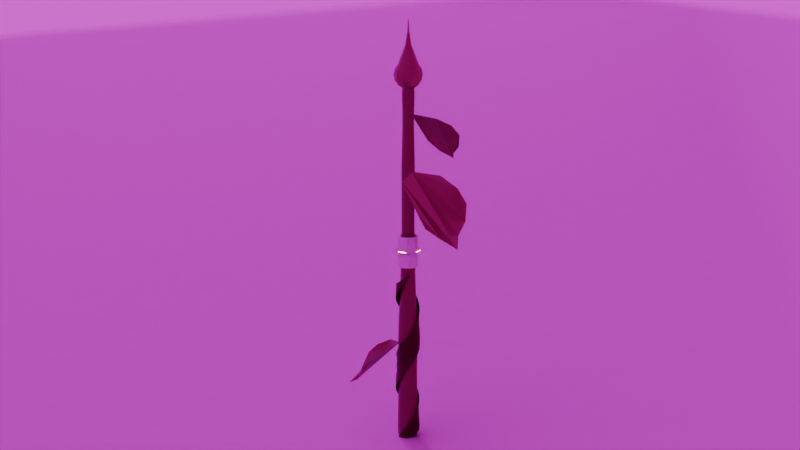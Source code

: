 # Source: roslin.blend  (saved by Blender 5.1.30; exported with 4.5.12 LTS)
import bpy
from mathutils import Matrix  # noqa: F401  (used for matrix-valued properties, if any)

bpy.ops.wm.read_factory_settings(use_empty=True)
scene = bpy.context.scene
scene.name = 'Scene'

# ---- collections
col_collection = bpy.data.collections.new('Collection'); scene.collection.children.link(col_collection)
col_roslina_hero = bpy.data.collections.new('Roslina_Hero'); scene.collection.children.link(col_roslina_hero)

# ---- images (referenced by path relative to the original .blend; pixels are not part of the script)
import os
ASSET_DIR = os.environ.get("B2B_ASSET_DIR", "")  # directory of the original .blend (textures are referenced by path, not embedded)
HERE = os.path.dirname(os.path.abspath(__file__))  # packed textures are extracted next to this script under _unpacked/

def load_image(name, relpath, width, height, colorspace="sRGB"):
    """Load a texture the original file referenced (path relative to the .blend, or extracted next to this script)."""
    p = next((c for c in (os.path.join(HERE, relpath), os.path.join(ASSET_DIR, relpath)) if relpath and os.path.exists(c)), "")
    if p:
        img = bpy.data.images.load(p, check_existing=True)
        img.name = name
    else:  # same state as the original file: an image datablock whose file is absent (Cycles renders it pink)
        img = bpy.data.images.new(name, width, height)
        img.source = "FILE"
        img.filepath = "//" + (relpath or name)
    img.colorspace_settings.name = colorspace
    return img
img_gravelly_sand_disp_png = load_image('gravelly_sand_disp.png', 'textures/gravelly_sand_disp_1k.png', 1024, 1024, 'Non-Color')
img_gravelly_sand_diff_png = load_image('gravelly_sand_diff.png', 'textures/gravelly_sand_diff_1k.jpg', 1024, 1024, 'sRGB')
img_gravelly_sand_rough_png = load_image('gravelly_sand_rough.png', 'textures/gravelly_sand_rough_1k.exr', 1024, 1024, 'Non-Color')
img_gravelly_sand_nor_gl_png = load_image('gravelly_sand_nor_gl.png', 'textures/gravelly_sand_nor_gl_1k.exr', 1024, 1024, 'Non-Color')
img_moss_wood_nor_4k_png = load_image('moss_wood_nor_4k.png', 'textures/moss_wood_nor_gl_1k.exr', 1024, 1024, 'Non-Color')
img_moss_wood_disp_4k_png = load_image('moss_wood_Disp_4k.png', 'textures/moss_wood_disp_1k.png', 1024, 1024, 'Non-Color')
img_moss_wood_rough_4k_png = load_image('moss_wood_rough_4k.png', 'textures/moss_wood_rough_1k.jpg', 1024, 1024, 'Non-Color')
img_concrete_moss_disp_png = load_image('concrete_moss_disp.png', 'textures/concrete_moss_disp_1k.png', 1024, 1024, 'Non-Color')
img_concrete_moss_rough_png = load_image('concrete_moss_rough.png', 'textures/concrete_moss_rough_1k.exr', 1024, 1024, 'Non-Color')
img_concrete_moss_nor_gl_png = load_image('concrete_moss_nor_gl.png', 'textures/concrete_moss_nor_gl_1k.exr', 1024, 1024, 'Non-Color')
img_rusty_metal_sheet_disp_png = load_image('rusty_metal_sheet_disp.png', 'textures/rusty_metal_sheet_disp_1k.png', 1024, 1024, 'Non-Color')
img_rusty_metal_sheet_diff_png = load_image('rusty_metal_sheet_diff.png', 'textures/rusty_metal_sheet_diff_1k.jpg', 1024, 1024, 'sRGB')
img_rusty_metal_sheet_rough_png = load_image('rusty_metal_sheet_rough.png', 'textures/rusty_metal_sheet_rough_1k.exr', 1024, 1024, 'Non-Color')
img_rusty_metal_sheet_nor_gl_png = load_image('rusty_metal_sheet_nor_gl.png', 'textures/rusty_metal_sheet_nor_gl_1k.exr', 1024, 1024, 'Non-Color')
img_ludwikowice_farmland_1k_hdr = load_image('ludwikowice_farmland_1k.hdr', 'sky/ludwikowice_farmland_1k.hdr', 1024, 1024, 'Linear Rec.709')

# ---- materials (node trees are filled in below, after node groups)
mat_material = bpy.data.materials.new('Material')
mat_ziemia = bpy.data.materials.new('Ziemia')
mat_roslin = bpy.data.materials.new('Roslin')
mat_roslin_lisc = bpy.data.materials.new('Roslin Lisc')
mat_metal = bpy.data.materials.new('Metal')

# ---- material node trees
mat_material.use_nodes = True; mat_material.node_tree.nodes.clear()
_N = mat_material.node_tree.nodes; _L = mat_material.node_tree.links
n0 = _N.new('ShaderNodeOutputMaterial'); n0.name = 'Material Output'; n0.location = (200, 100)
n1 = _N.new('ShaderNodeEmission'); n1.name = 'Emission'; n1.location = (-200, 100)
n1.inputs[0].default_value = (1.0, 0.542, 0.153, 1.0)
n1.inputs[1].default_value = 18.9
_L.new(n1.outputs[0], n0.inputs[0])
n0.is_active_output = True
mat_ziemia.use_nodes = True; mat_ziemia.node_tree.nodes.clear()
_N = mat_ziemia.node_tree.nodes; _L = mat_ziemia.node_tree.links
n0 = _N.new('NodeFrame'); n0.name = 'Frame'; n0.location = (-1264, 602)
n0.label = 'Mapping'
n0.width = 400
n1 = _N.new('NodeFrame'); n1.name = 'Frame.001'; n1.location = (-619, 802)
n1.label = 'Textures'
n1.width = 355
n2 = _N.new('ShaderNodeOutputMaterial'); n2.name = 'Material Output'; n2.location = (393, 282)
n3 = _N.new('ShaderNodeBsdfPrincipled'); n3.name = 'Principled BSDF'; n3.location = (16, 566)
n3.distribution = 'GGX'
n3.subsurface_method = 'BURLEY'
n3.inputs[3].default_value = 1.45
n3.inputs[27].default_value = (0.0, 0.0, 0.0, 1.0)
n3.inputs[28].default_value = 1.0
n4 = _N.new('ShaderNodeNormalMap'); n4.name = 'Normal Map'; n4.location = (-234, 206)
n5 = _N.new('ShaderNodeMapping'); n5.name = 'Mapping'; n5.location = (230, -36)
n5.inputs[3].default_value = (3.0, 3.0, 3.0)
n6 = _N.new('ShaderNodeTexCoord'); n6.name = 'Texture Coordinate'; n6.location = (30, -36)
n7 = _N.new('ShaderNodeTexImage'); n7.name = 'Image Texture'; n7.location = (85, -876)
n7.label = 'Displacement'
n7.image = img_gravelly_sand_disp_png
n8 = _N.new('ShaderNodeTexImage'); n8.name = 'Image Texture.001'; n8.location = (85, -36)
n8.label = 'Base Color'
n8.image = img_gravelly_sand_diff_png
n9 = _N.new('ShaderNodeTexImage'); n9.name = 'Image Texture.002'; n9.location = (85, -316)
n9.label = 'Roughness'
n9.image = img_gravelly_sand_rough_png
n10 = _N.new('ShaderNodeTexImage'); n10.name = 'Image Texture.003'; n10.location = (85, -596)
n10.label = 'Normal'
n10.image = img_gravelly_sand_nor_gl_png
n11 = _N.new('NodeReroute'); n11.name = 'Reroute'; n11.location = (35, -618)
n11.width = 10
n11.socket_idname = 'NodeSocketVector'
n12 = _N.new('ShaderNodeDisplacement'); n12.name = 'Displacement'; n12.location = (59, -65)
n12.inputs[2].default_value = 0.08
n5.parent = n0
n6.parent = n0
n7.parent = n1
n8.parent = n1
n9.parent = n1
n10.parent = n1
n11.parent = n1
_L.new(n3.outputs[0], n2.inputs[0])
_L.new(n8.outputs[0], n3.inputs[0])
_L.new(n9.outputs[0], n3.inputs[2])
_L.new(n10.outputs[0], n4.inputs[1])
_L.new(n4.outputs[0], n3.inputs[5])
_L.new(n11.outputs[0], n8.inputs[0])
_L.new(n11.outputs[0], n9.inputs[0])
_L.new(n11.outputs[0], n10.inputs[0])
_L.new(n11.outputs[0], n7.inputs[0])
_L.new(n5.outputs[0], n11.inputs[0])
_L.new(n6.outputs[2], n5.inputs[0])
_L.new(n7.outputs[0], n12.inputs[0])
_L.new(n12.outputs[0], n2.inputs[2])
n2.is_active_output = True
mat_roslin.use_nodes = True; mat_roslin.node_tree.nodes.clear()
_N = mat_roslin.node_tree.nodes; _L = mat_roslin.node_tree.links
n0 = _N.new('NodeFrame'); n0.name = 'Frame.001'; n0.location = (-887, 96)
n0.label = 'Tiling'
n0.width = 530
n1 = _N.new('NodeFrame'); n1.name = 'Textures'; n1.location = (-83, -107)
n1.label = 'Textures'
n1.width = 535
n2 = _N.new('ShaderNodeOutputMaterial'); n2.name = 'Material Output'; n2.location = (1308, -19)
n3 = _N.new('ShaderNodeDisplacement'); n3.name = 'Displacement'; n3.location = (768, -606)
n3.inputs[1].default_value = 0.8
n3.inputs[2].default_value = 0.02
n4 = _N.new('ShaderNodeTexCoord'); n4.name = 'Texture Coordinate'; n4.location = (30, -44)
n5 = _N.new('ShaderNodeMapping'); n5.name = 'Mapping'; n5.location = (260, -36)
n5.width = 240
n5.inputs[2].default_value = (0.0, 0.0, -0.7854)
n5.inputs[3].default_value = (2.0, 2.0, 2.0)
n6 = _N.new('ShaderNodeBsdfPrincipled'); n6.name = 'Principled BSDF'; n6.location = (690, 291)
n6.distribution = 'GGX'
n6.subsurface_method = 'BURLEY'
n6.inputs[1].default_value = 0.16
n6.inputs[3].default_value = 1.45
n6.inputs[27].default_value = (0.0, 0.0, 0.0, 1.0)
n6.inputs[28].default_value = 1.0
n7 = _N.new('ShaderNodeNormalMap'); n7.name = 'Normal Map'; n7.location = (364, -198)
n7.width = 141
n8 = _N.new('ShaderNodeTexImage'); n8.name = 'Image Texture.003'; n8.location = (30, -300)
n8.width = 294
n8.image = img_moss_wood_nor_4k_png
n9 = _N.new('ShaderNodeTexImage'); n9.name = 'Image Texture.006'; n9.location = (37, -600)
n9.width = 303
n9.image = img_moss_wood_disp_4k_png
n10 = _N.new('ShaderNodeTexImage'); n10.name = 'Image Texture.002'; n10.location = (30, -36)
n10.width = 278
n10.image = img_moss_wood_rough_4k_png
n11 = _N.new('ShaderNodeRGB'); n11.name = 'Color'; n11.location = (-44, 354)
n11.outputs[0].default_value = (0.3151, 0.4934, 0.0931, 1.0)
n4.parent = n0
n5.parent = n0
n7.parent = n1
n8.parent = n1
n9.parent = n1
n10.parent = n1
_L.new(n6.outputs[0], n2.inputs[0])
_L.new(n8.outputs[0], n7.inputs[1])
_L.new(n3.outputs[0], n2.inputs[2])
_L.new(n5.outputs[0], n10.inputs[0])
_L.new(n5.outputs[0], n8.inputs[0])
_L.new(n9.outputs[0], n3.inputs[0])
_L.new(n5.outputs[0], n9.inputs[0])
_L.new(n4.outputs[2], n5.inputs[0])
_L.new(n7.outputs[0], n6.inputs[5])
_L.new(n10.outputs[0], n6.inputs[2])
_L.new(n11.outputs[0], n6.inputs[0])
n2.is_active_output = True
mat_roslin_lisc.use_nodes = True; mat_roslin_lisc.node_tree.nodes.clear()
_N = mat_roslin_lisc.node_tree.nodes; _L = mat_roslin_lisc.node_tree.links
n0 = _N.new('ShaderNodeOutputMaterial'); n0.name = 'Material Output'; n0.location = (887, -213)
n1 = _N.new('ShaderNodeBsdfPrincipled'); n1.name = 'Principled BSDF'; n1.location = (509, 72)
n1.distribution = 'GGX'
n1.subsurface_method = 'BURLEY'
n1.inputs[1].default_value = 0.778
n1.inputs[3].default_value = 1.05
n1.inputs[27].default_value = (0.0, 0.0, 0.0, 1.0)
n1.inputs[28].default_value = 1.0
n2 = _N.new('ShaderNodeTexImage'); n2.name = 'Image Texture'; n2.location = (85, -316)
n2.label = 'Displacement'
n2.image = img_concrete_moss_disp_png
n3 = _N.new('ShaderNodeDisplacement'); n3.name = 'Displacement'; n3.location = (609, -628)
n4 = _N.new('ShaderNodeTexImage'); n4.name = 'Image Texture.002'; n4.location = (85, -36)
n4.label = 'Roughness'
n4.image = img_concrete_moss_rough_png
n5 = _N.new('ShaderNodeTexImage'); n5.name = 'Image Texture.003'; n5.location = (85, -596)
n5.label = 'Normal'
n5.image = img_concrete_moss_nor_gl_png
n6 = _N.new('ShaderNodeNormalMap'); n6.name = 'Normal Map'; n6.location = (259, -568)
n6.inputs[0].default_value = 1.7
n7 = _N.new('ShaderNodeMapping'); n7.name = 'Mapping'; n7.location = (230, -36)
n8 = _N.new('NodeReroute'); n8.name = 'Reroute'; n8.location = (35, -338)
n8.width = 10
n8.socket_idname = 'NodeSocketVector'
n9 = _N.new('ShaderNodeTexCoord'); n9.name = 'Texture Coordinate'; n9.location = (30, -36)
n10 = _N.new('NodeFrame'); n10.name = 'Frame'; n10.location = (-771, 108)
n10.label = 'Mapping'
n10.width = 400
n11 = _N.new('NodeFrame'); n11.name = 'Frame.001'; n11.location = (-126, 28)
n11.label = 'Textures'
n11.width = 355
n12 = _N.new('ShaderNodeRGB'); n12.name = 'Color'; n12.location = (-41, 272)
n12.outputs[0].default_value = (0.1383, 0.233, 0.03816, 1.0)
n2.parent = n11
n4.parent = n11
n5.parent = n11
n7.parent = n10
n8.parent = n11
n9.parent = n10
_L.new(n1.outputs[0], n0.inputs[0])
_L.new(n2.outputs[0], n3.inputs[0])
_L.new(n3.outputs[0], n0.inputs[2])
_L.new(n4.outputs[0], n1.inputs[2])
_L.new(n5.outputs[0], n6.inputs[1])
_L.new(n6.outputs[0], n1.inputs[5])
_L.new(n8.outputs[0], n4.inputs[0])
_L.new(n8.outputs[0], n2.inputs[0])
_L.new(n8.outputs[0], n5.inputs[0])
_L.new(n7.outputs[0], n8.inputs[0])
_L.new(n9.outputs[2], n7.inputs[0])
_L.new(n12.outputs[0], n1.inputs[0])
n0.is_active_output = True
mat_metal.use_nodes = True; mat_metal.node_tree.nodes.clear()
_N = mat_metal.node_tree.nodes; _L = mat_metal.node_tree.links
n0 = _N.new('NodeFrame'); n0.name = 'Frame'; n0.location = (-1007, 496)
n0.label = 'Mapping'
n0.width = 400
n1 = _N.new('NodeFrame'); n1.name = 'Frame.001'; n1.location = (-362, 696)
n1.label = 'Textures'
n1.width = 355
n2 = _N.new('ShaderNodeBsdfPrincipled'); n2.name = 'Principled BSDF'; n2.location = (273, 460)
n2.distribution = 'GGX'
n2.subsurface_method = 'BURLEY'
n2.inputs[3].default_value = 1.45
n2.inputs[27].default_value = (0.0, 0.0, 0.0, 1.0)
n2.inputs[28].default_value = 1.0
n3 = _N.new('ShaderNodeTexImage'); n3.name = 'Image Texture'; n3.location = (85, -876)
n3.label = 'Displacement'
n3.image = img_rusty_metal_sheet_disp_png
n4 = _N.new('ShaderNodeTexImage'); n4.name = 'Image Texture.001'; n4.location = (85, -36)
n4.label = 'Base Color'
n4.image = img_rusty_metal_sheet_diff_png
n5 = _N.new('ShaderNodeTexImage'); n5.name = 'Image Texture.002'; n5.location = (85, -316)
n5.label = 'Roughness'
n5.image = img_rusty_metal_sheet_rough_png
n6 = _N.new('ShaderNodeTexImage'); n6.name = 'Image Texture.003'; n6.location = (85, -596)
n6.label = 'Normal'
n6.image = img_rusty_metal_sheet_nor_gl_png
n7 = _N.new('ShaderNodeNormalMap'); n7.name = 'Normal Map'; n7.location = (23, 100)
n8 = _N.new('ShaderNodeMapping'); n8.name = 'Mapping'; n8.location = (230, -36)
n9 = _N.new('NodeReroute'); n9.name = 'Reroute'; n9.location = (35, -610)
n9.width = 10
n9.socket_idname = 'NodeSocketVector'
n10 = _N.new('ShaderNodeTexCoord'); n10.name = 'Texture Coordinate'; n10.location = (30, -36)
n11 = _N.new('ShaderNodeDisplacement'); n11.name = 'Displacement'; n11.location = (264, -172)
n12 = _N.new('ShaderNodeOutputMaterial'); n12.name = 'Material Output'; n12.location = (629, -28)
n3.parent = n1
n4.parent = n1
n5.parent = n1
n6.parent = n1
n8.parent = n0
n9.parent = n1
n10.parent = n0
_L.new(n2.outputs[0], n12.inputs[0])
_L.new(n3.outputs[0], n11.inputs[0])
_L.new(n11.outputs[0], n12.inputs[2])
_L.new(n5.outputs[0], n2.inputs[2])
_L.new(n6.outputs[0], n7.inputs[1])
_L.new(n7.outputs[0], n2.inputs[5])
_L.new(n9.outputs[0], n4.inputs[0])
_L.new(n9.outputs[0], n5.inputs[0])
_L.new(n9.outputs[0], n6.inputs[0])
_L.new(n9.outputs[0], n3.inputs[0])
_L.new(n8.outputs[0], n9.inputs[0])
_L.new(n10.outputs[2], n8.inputs[0])
_L.new(n4.outputs[0], n2.inputs[0])
n12.is_active_output = True

# ---- world
world_world = bpy.data.worlds.new('World'); scene.world = world_world
world_world.use_nodes = True; world_world.node_tree.nodes.clear()
_N = world_world.node_tree.nodes; _L = world_world.node_tree.links
n0 = _N.new('ShaderNodeOutputWorld'); n0.name = 'World Output'; n0.location = (200, 100)
n1 = _N.new('ShaderNodeBackground'); n1.name = 'Background'; n1.location = (-200, 100)
n2 = _N.new('ShaderNodeTexEnvironment'); n2.name = 'Environment Texture'; n2.location = (-705, 53)
n2.image = img_ludwikowice_farmland_1k_hdr
_L.new(n1.outputs[0], n0.inputs[0])
_L.new(n2.outputs[0], n1.inputs[0])
n0.is_active_output = True
world_world.color = (0.05088, 0.05088, 0.05088)
world_world.sun_shadow_jitter_overblur = 0.0

# ---- cameras
cam_camera = bpy.data.cameras.new('Camera')
cam_camera.clip_end = 100.0
cam_camera.lens = 66.0
cam_camera.ortho_scale = 7.314
cam_camera.dof.use_dof = True
cam_camera.dof.aperture_fstop = 0.3

# ---- meshes
me_plane_003 = bpy.data.meshes.new('Plane.003')
me_plane_003.from_pydata([(-1.0, -1.0, 0.0), (1.0, -1.0, 0.0), (-1.0, 1.0, 0.0), (1.0, 1.0, 0.0)], [], [(0, 1, 3, 2)])
me_plane_003.polygons.foreach_set('material_index', [1])
_uv = me_plane_003.uv_layers.new(name='UVMap')
_uv.uv.foreach_set('vector', [0.0, 0.0, 1.0, 0.0, 1.0, 1.0, 0.0, 1.0])
me_plane_003.materials.append(mat_material)
me_plane_003.materials.append(mat_ziemia)
me_plane_003.update()
me_plane = bpy.data.meshes.new('Plane')
me_plane.from_pydata([(0.0003552, -0.1355, 0.1571), (0.0, 1.215, 0.1833), (0.3307, 0.06869, 0.2563), (0.4148, 0.3647, 0.3363), (0.4269, 0.6233, 0.325), (0.3463, 0.8272, 0.2182), (0.1502, 0.9977, 0.1582)], [], [(6, 5, 4, 3, 2, 0, 1)])
_uv = me_plane.uv_layers.new(name='UVMap')
_uv.uv.foreach_set('vector', [0.5644, 0.8362, 0.4126, 0.7112, 0.3333, 0.5595, 0.3387, 0.3687, 0.4132, 0.1515, 0.6667, 2.351e-08, 0.6667, 0.9941])
me_plane.materials.append(mat_roslin)
me_plane.update()
me_plane_001 = bpy.data.meshes.new('Plane.001')
me_plane_001.from_pydata([(0.0003552, -0.1355, 0.1571), (0.0, 1.215, 0.1833), (0.3307, 0.06869, 0.2563), (0.4148, 0.3647, 0.3363), (0.4269, 0.6233, 0.325), (0.3463, 0.8272, 0.2182), (0.1502, 0.9977, 0.1582)], [], [(6, 5, 4, 3, 2, 0, 1)])
_uv = me_plane_001.uv_layers.new(name='UVMap')
_uv.uv.foreach_set('vector', [0.8977, 0.8362, 0.746, 0.7112, 0.6667, 0.5595, 0.672, 0.3687, 0.7466, 0.1515, 1.0, 3.176e-08, 1.0, 0.9941])
me_plane_001.materials.append(mat_roslin)
me_plane_001.update()
me_plane_002 = bpy.data.meshes.new('Plane.002')
me_plane_002.from_pydata([(0.0003552, -0.1355, 0.1571), (0.0, 1.215, 0.1833), (0.3307, 0.06869, 0.2563), (0.4148, 0.3647, 0.3363), (0.4269, 0.6233, 0.325), (0.3463, 0.8272, 0.2182), (0.1502, 0.9977, 0.1582)], [], [(6, 5, 4, 3, 2, 0, 1)])
_uv = me_plane_002.uv_layers.new(name='UVMap')
_uv.uv.foreach_set('vector', [0.231, 0.8362, 0.0793, 0.7112, 7.244e-09, 0.5595, 0.005354, 0.3687, 0.0799, 0.1515, 0.3333, 2.541e-08, 0.3333, 0.9941])
me_plane_002.materials.append(mat_roslin)
me_plane_002.materials.append(mat_roslin_lisc)
me_plane_002.update()
me_cylinder = bpy.data.meshes.new('Cylinder')
me_cylinder.from_pydata([(0.0, 1.0, -1.0), (0.0, 1.0, 1.0), (0.5, 0.866, -1.0), (0.5, 0.866, 1.0), (0.866, 0.5, -1.0), (0.866, 0.5, 1.0), (1.0, 0.0, -1.0), (1.0, 0.0, 1.0), (0.866, -0.5, -1.0), (0.866, -0.5, 1.0), (0.5, -0.866, -1.0), (0.5, -0.866, 1.0), (0.0, -1.0, -1.0), (0.0, -1.0, 1.0), (-0.5, -0.866, -1.0), (-0.5, -0.866, 1.0), (-0.866, -0.5, -1.0), (-0.866, -0.5, 1.0), (-1.0, 0.0, -1.0), (-1.0, 0.0, 1.0), (-0.866, 0.5, -1.0), (-0.866, 0.5, 1.0), (-0.5, 0.866, -1.0), (-0.5, 0.866, 1.0), (0.45, 0.7794, 6.333), (0.0, 0.9, 6.333), (0.7794, 0.45, 6.333), (0.9, 0.0, 6.333), (0.7794, -0.45, 6.333), (0.45, -0.7794, 6.333), (0.0, -0.9, 6.333), (-0.45, -0.7794, 6.333), (-0.7794, -0.45, 6.333), (-0.9, 0.0, 6.333), (-0.7794, 0.45, 6.333), (-0.45, 0.7794, 6.333), (0.495, 0.8574, 10.33), (-1.656e-09, 0.99, 10.33), (0.8574, 0.495, 10.33), (0.99, -8.278e-10, 10.33), (0.8574, -0.495, 10.33), (0.495, -0.8574, 10.33), (-1.656e-09, -0.99, 10.33), (-0.495, -0.8574, 10.33), (-0.8574, -0.495, 10.33), (-0.99, -8.278e-10, 10.33), (-0.8574, 0.495, 10.33), (-0.495, 0.8574, 10.33), (0.396, 0.6859, 13.67), (-1.325e-09, 0.792, 13.67), (0.6859, 0.396, 13.67), (0.792, -6.623e-10, 13.67), (0.6859, -0.396, 13.67), (0.396, -0.6859, 13.67), (-1.325e-09, -0.792, 13.67), (-0.396, -0.6859, 13.67), (-0.6859, -0.396, 13.67), (-0.792, -6.623e-10, 13.67), (-0.6859, 0.396, 13.67), (-0.396, 0.6859, 13.67), (0.3029, 0.5247, 21.67), (-3.096e-10, 0.6059, 21.67), (0.5247, 0.3029, 21.67), (0.6059, -9.206e-10, 21.67), (0.5247, -0.3029, 21.67), (0.3029, -0.5247, 21.67), (-3.096e-10, -0.6059, 21.67), (-0.3029, -0.5247, 21.67), (-0.5247, -0.3029, 21.67), (-0.6059, -9.206e-10, 21.67), (-0.5247, 0.3029, 21.67), (-0.3029, 0.5247, 21.67), (0.3332, 0.5772, 25.67), (-3.406e-10, 0.6665, 25.67), (0.5772, 0.3332, 25.67), (0.6665, -1.427e-09, 25.67), (0.5772, -0.3332, 25.67), (0.3332, -0.5772, 25.67), (-3.406e-10, -0.6665, 25.67), (-0.3332, -0.5772, 25.67), (-0.5772, -0.3332, 25.67), (-0.6665, -1.427e-09, 25.67), (-0.5772, 0.3332, 25.67), (-0.3332, 0.5772, 25.67), (0.2666, 0.4617, 30.33), (-1.1e-09, 0.5332, 30.33), (0.4617, 0.2666, 30.33), (0.5332, -1.969e-09, 30.33), (0.4617, -0.2666, 30.33), (0.2666, -0.4617, 30.33), (-1.1e-09, -0.5332, 30.33), (-0.2666, -0.4617, 30.33), (-0.4617, -0.2666, 30.33), (-0.5332, -1.969e-09, 30.33), (-0.4617, 0.2666, 30.33), (-0.2666, 0.4617, 30.33), (0.3199, 0.5541, 34.33), (1.577e-09, 0.6398, 34.33), (0.5541, 0.3199, 34.33), (0.6398, -2.363e-09, 34.33), (0.5541, -0.3199, 34.33), (0.3199, -0.5541, 34.33), (1.577e-09, -0.6398, 34.33), (-0.3199, -0.5541, 34.33), (-0.5541, -0.3199, 34.33), (-0.6398, -2.363e-09, 34.33), (-0.5541, 0.3199, 34.33), (-0.3199, 0.5541, 34.33), (-0.5195, 0.2999, 28.0), (-0.2999, 0.5195, 28.0), (-7.204e-10, 0.5998, 28.0), (0.2999, 0.5195, 28.0), (-0.2999, -0.5195, 28.0), (-0.5195, -0.2999, 28.0), (0.5195, -0.2999, 28.0), (0.2999, -0.5195, 28.0), (0.5195, 0.2999, 28.0), (-0.5998, -1.698e-09, 28.0), (-7.204e-10, -0.5998, 28.0), (0.5998, -1.698e-09, 28.0), (-6.043e-10, 0.7326, 15.33), (0.3663, 0.6345, 15.33), (-0.3663, -0.6345, 15.33), (-0.6345, -0.3663, 15.33), (0.6345, -0.3663, 15.33), (0.3663, -0.6345, 15.33), (-0.3663, 0.6345, 15.33), (0.6345, 0.3663, 15.33), (-0.7326, -6.126e-10, 15.33), (-6.043e-10, -0.7326, 15.33), (0.7326, -6.126e-10, 15.33), (-0.6345, 0.3663, 15.33), (-0.475, 0.8227, 3.667), (0.0, 0.95, 3.667), (0.475, 0.8227, 3.667), (0.8227, 0.475, 3.667), (0.95, 0.0, 3.667), (-0.8227, 0.475, 3.667), (-0.95, 0.0, 3.667), (-0.8227, -0.475, 3.667), (-0.475, -0.8227, 3.667), (0.0, -0.95, 3.667), (0.475, -0.8227, 3.667), (0.8227, -0.475, 3.667), (0.2932, -0.5079, 32.33), (2.384e-10, -0.5865, 32.33), (0.5079, 0.2932, 32.33), (0.5865, -2.166e-09, 32.33), (-0.5865, -2.166e-09, 32.33), (-0.5079, 0.2932, 32.33), (-0.2932, -0.5079, 32.33), (0.5079, -0.2932, 32.33), (-0.2932, 0.5079, 32.33), (2.384e-10, 0.5865, 32.33), (0.2932, 0.5079, 32.33), (-0.5079, -0.2932, 32.33), (0.4198, 0.727, 16.68), (0.4931, 0.8541, 16.72), (0.3404, 0.5897, 17.25), (0.3651, 0.6324, 16.82), (2.286e-11, 0.6809, 17.25), (-1.863e-08, 0.7302, 16.82), (3.07e-09, 0.9862, 16.72), (7.841e-08, 0.8395, 16.68), (0.727, 0.4198, 16.68), (0.8541, 0.4931, 16.72), (0.5897, 0.3404, 17.25), (0.6324, 0.3651, 16.82), (0.8395, -7.841e-08, 16.68), (0.9862, -2.796e-09, 16.72), (0.6809, -5.693e-10, 17.25), (0.7302, 1.863e-08, 16.82), (0.727, -0.4198, 16.68), (0.8541, -0.4931, 16.72), (0.5897, -0.3404, 17.25), (0.6324, -0.3651, 16.82), (0.4198, -0.727, 16.68), (0.4931, -0.8541, 16.72), (0.3404, -0.5897, 17.25), (0.3651, -0.6324, 16.82), (-6.803e-08, -0.8395, 16.68), (3.07e-09, -0.9862, 16.72), (2.286e-11, -0.6809, 17.25), (1.863e-08, -0.7302, 16.82), (-0.4198, -0.727, 16.68), (-0.4931, -0.8541, 16.72), (-0.3404, -0.5897, 17.25), (-0.3651, -0.6324, 16.82), (-0.727, -0.4198, 16.68), (-0.8541, -0.4931, 16.72), (-0.5897, -0.3404, 17.25), (-0.6324, -0.3651, 16.82), (-0.8395, 7.161e-08, 16.68), (-0.9862, -2.796e-09, 16.72), (-0.6809, -5.693e-10, 17.25), (-0.7302, -1.863e-08, 16.82), (-0.727, 0.4198, 16.68), (-0.8541, 0.4931, 16.72), (-0.5897, 0.3404, 17.25), (-0.6324, 0.3651, 16.82), (-0.4198, 0.727, 16.68), (-0.4931, 0.8541, 16.72), (-0.3404, 0.5897, 17.25), (-0.3651, 0.6324, 16.82), (0.6364, -7.583e-10, 18.62), (0.6906, -8.941e-08, 19.52), (0.5981, -0.3453, 19.52), (0.5512, -0.3182, 18.62), (-0.5512, 0.3182, 18.62), (-0.5981, 0.3453, 19.52), (-0.3453, 0.5981, 19.52), (-0.3182, 0.5512, 18.62), (-1.165e-10, 0.6364, 18.62), (8.941e-08, 0.6906, 19.52), (0.3453, 0.5981, 19.52), (0.3182, 0.5512, 18.62), (-0.3182, -0.5512, 18.62), (-0.3453, -0.5981, 19.52), (-0.5981, -0.3453, 19.52), (-0.5512, -0.3182, 18.62), (0.3453, -0.5981, 19.52), (0.3182, -0.5512, 18.62), (0.5981, 0.3453, 19.52), (0.5512, 0.3182, 18.62), (-0.6906, 8.941e-08, 19.52), (-0.6364, -7.583e-10, 18.62), (-8.941e-08, -0.6906, 19.52), (-1.165e-10, -0.6364, 18.62), (0.9178, -5.804e-09, 19.63), (0.9447, -3.016e-09, 19.59), (0.9443, -3.143e-09, 19.62), (0.8181, -0.4723, 19.59), (0.7948, -0.4589, 19.63), (0.8178, -0.4722, 19.62), (-0.7948, 0.4589, 19.63), (-0.8181, 0.4723, 19.59), (-0.8178, 0.4722, 19.62), (-0.4723, 0.8181, 19.59), (-0.4589, 0.7948, 19.63), (-0.4722, 0.8178, 19.62), (5.641e-09, 0.9178, 19.63), (2.808e-09, 0.9447, 19.59), (2.91e-09, 0.9443, 19.62), (0.4723, 0.8181, 19.59), (0.4589, 0.7948, 19.63), (0.4722, 0.8178, 19.62), (-0.4589, -0.7948, 19.63), (-0.4723, -0.8181, 19.59), (-0.4722, -0.8178, 19.62), (-0.8181, -0.4723, 19.59), (-0.7948, -0.4589, 19.63), (-0.8178, -0.4722, 19.62), (0.4723, -0.8181, 19.59), (0.4589, -0.7948, 19.63), (0.4722, -0.8178, 19.62), (0.8181, 0.4723, 19.59), (0.7948, 0.4589, 19.63), (0.8178, 0.4722, 19.62), (-0.9447, -3.016e-09, 19.59), (-0.9178, 3.097e-10, 19.63), (-0.9443, -3.027e-09, 19.62), (2.808e-09, -0.9447, 19.59), (-4.73e-10, -0.9178, 19.63), (2.794e-09, -0.9443, 19.62), (0.8176, -2.215e-08, 19.64), (0.8498, -1.296e-08, 19.65), (0.8313, -1.49e-08, 19.65), (0.736, -0.4249, 19.65), (0.7081, -0.4088, 19.64), (0.7199, -0.4157, 19.65), (-0.7081, 0.4088, 19.64), (-0.736, 0.4249, 19.65), (-0.7199, 0.4157, 19.65), (-0.4249, 0.736, 19.65), (-0.4088, 0.7081, 19.64), (-0.4157, 0.7199, 19.65), (2.215e-08, 0.8176, 19.64), (1.292e-08, 0.8498, 19.65), (1.493e-08, 0.8313, 19.65), (0.4249, 0.736, 19.65), (0.4088, 0.7081, 19.64), (0.4157, 0.7199, 19.65), (-0.4088, -0.7081, 19.64), (-0.4249, -0.736, 19.65), (-0.4157, -0.7199, 19.65), (-0.7081, -0.4088, 19.64), (-0.736, -0.4249, 19.65), (-0.7199, -0.4157, 19.65), (0.4088, -0.7081, 19.64), (0.4249, -0.736, 19.65), (0.4157, -0.7199, 19.65), (0.736, 0.4249, 19.65), (0.7081, 0.4088, 19.64), (0.7199, 0.4157, 19.65), (-0.8498, 8.854e-09, 19.65), (-0.8176, 1.879e-08, 19.64), (-0.8313, 1.115e-08, 19.65), (-8.889e-09, -0.8498, 19.65), (-1.879e-08, -0.8176, 19.64), (-1.123e-08, -0.8313, 19.65), (0.4872, 0.8439, 16.69), (1.142e-08, 0.9745, 16.69), (0.8439, 0.4872, 16.69), (0.9745, -1.118e-08, 16.69), (0.8439, -0.4872, 16.69), (0.4872, -0.8439, 16.69), (-4.75e-09, -0.9745, 16.69), (-0.4872, -0.8439, 16.69), (-0.8439, -0.4872, 16.69), (-0.9745, 5.389e-09, 16.69), (-0.8439, 0.4872, 16.69), (-0.4872, 0.8439, 16.69), (0.9855, -2.799e-09, 16.75), (0.8535, 0.4928, 16.75), (0.8535, -0.4928, 16.75), (0.4928, -0.8535, 16.75), (-0.8535, 0.4928, 16.75), (-0.9855, -2.799e-09, 16.75), (-0.4928, 0.8535, 16.75), (3.066e-09, 0.9855, 16.75), (0.4928, 0.8535, 16.75), (-0.4928, -0.8535, 16.75), (3.066e-09, -0.9855, 16.75), (-0.8535, -0.4928, 16.75), (0.4298, 0.7444, 16.68), (6.59e-08, 0.8596, 16.68), (0.7444, 0.4298, 16.68), (0.8596, -6.601e-08, 16.68), (0.7444, -0.4298, 16.68), (0.4298, -0.7444, 16.68), (-5.659e-08, -0.8596, 16.68), (-0.4298, -0.7444, 16.68), (-0.7444, -0.4298, 16.68), (-0.8596, 5.946e-08, 16.68), (-0.7444, 0.4298, 16.68), (-0.4298, 0.7444, 16.68)], [], [(0, 1, 3, 2), (2, 3, 5, 4), (4, 5, 7, 6), (6, 7, 9, 8), (8, 9, 11, 10), (10, 11, 13, 12), (12, 13, 15, 14), (14, 15, 17, 16), (16, 17, 19, 18), (18, 19, 21, 20), (133, 132, 35, 25), (20, 21, 23, 22), (22, 23, 1, 0), (0, 2, 4, 6, 8, 10, 12, 14, 16, 18, 20, 22), (27, 26, 38, 39), (134, 133, 25, 24), (136, 135, 26, 27), (132, 137, 34, 35), (135, 134, 24, 26), (137, 138, 33, 34), (138, 139, 32, 33), (139, 140, 31, 32), (140, 141, 30, 31), (141, 142, 29, 30), (142, 143, 28, 29), (143, 136, 27, 28), (46, 45, 57, 58), (34, 33, 45, 46), (31, 30, 42, 43), (28, 27, 39, 40), (35, 34, 46, 47), (24, 25, 37, 36), (32, 31, 43, 44), (29, 28, 40, 41), (25, 35, 47, 37), (26, 24, 36, 38), (33, 32, 44, 45), (30, 29, 41, 42), (43, 42, 54, 55), (40, 39, 51, 52), (47, 46, 58, 59), (36, 37, 49, 48), (44, 43, 55, 56), (41, 40, 52, 53), (37, 47, 59, 49), (38, 36, 48, 50), (45, 44, 56, 57), (42, 41, 53, 54), (39, 38, 50, 51), (61, 71, 83, 73), (109, 108, 94, 95), (62, 60, 72, 74), (69, 68, 80, 81), (66, 65, 77, 78), (63, 62, 74, 75), (70, 69, 81, 82), (67, 66, 78, 79), (64, 63, 75, 76), (71, 70, 82, 83), (60, 61, 73, 72), (68, 67, 79, 80), (65, 64, 76, 77), (145, 144, 101, 102), (111, 110, 85, 84), (113, 112, 91, 92), (115, 114, 88, 89), (110, 109, 95, 85), (116, 111, 84, 86), (117, 113, 92, 93), (118, 115, 89, 90), (119, 116, 86, 87), (108, 117, 93, 94), (112, 118, 90, 91), (114, 119, 87, 88), (96, 97, 107, 106, 105, 104, 103, 102, 101, 100, 99, 98), (147, 146, 98, 99), (149, 148, 105, 106), (150, 145, 102, 103), (151, 147, 99, 100), (152, 149, 106, 107), (154, 153, 97, 96), (155, 150, 103, 104), (144, 151, 100, 101), (153, 152, 107, 97), (146, 154, 96, 98), (148, 155, 104, 105), (76, 75, 119, 114), (79, 78, 118, 112), (82, 81, 117, 108), (75, 74, 116, 119), (78, 77, 115, 118), (81, 80, 113, 117), (74, 72, 111, 116), (73, 83, 109, 110), (77, 76, 114, 115), (80, 79, 112, 113), (72, 73, 110, 111), (83, 82, 108, 109), (59, 58, 131, 126), (52, 51, 130, 124), (55, 54, 129, 122), (58, 57, 128, 131), (51, 50, 127, 130), (54, 53, 125, 129), (57, 56, 123, 128), (50, 48, 121, 127), (49, 59, 126, 120), (53, 52, 124, 125), (56, 55, 122, 123), (48, 49, 120, 121), (9, 7, 136, 143), (11, 9, 143, 142), (13, 11, 142, 141), (15, 13, 141, 140), (17, 15, 140, 139), (19, 17, 139, 138), (21, 19, 138, 137), (5, 3, 134, 135), (23, 21, 137, 132), (7, 5, 135, 136), (3, 1, 133, 134), (1, 23, 132, 133), (93, 92, 155, 148), (86, 84, 154, 146), (85, 95, 152, 153), (89, 88, 151, 144), (92, 91, 150, 155), (84, 85, 153, 154), (95, 94, 149, 152), (88, 87, 147, 151), (91, 90, 145, 150), (94, 93, 148, 149), (87, 86, 146, 147), (90, 89, 144, 145), (158, 160, 161, 159), (325, 324, 156, 163), (166, 158, 159, 167), (324, 326, 164, 156), (170, 166, 167, 171), (326, 327, 168, 164), (174, 170, 171, 175), (327, 328, 172, 168), (178, 174, 175, 179), (328, 329, 176, 172), (182, 178, 179, 183), (329, 330, 180, 176), (186, 182, 183, 187), (330, 331, 184, 180), (190, 186, 187, 191), (331, 332, 188, 184), (194, 190, 191, 195), (332, 333, 192, 188), (198, 194, 195, 199), (333, 334, 196, 192), (202, 198, 199, 203), (334, 335, 200, 196), (160, 202, 203, 161), (335, 325, 163, 200), (227, 216, 217, 226), (225, 208, 209, 224), (223, 204, 205, 222), (221, 227, 226, 220), (219, 225, 224, 218), (215, 223, 222, 214), (211, 212, 213, 210), (207, 221, 220, 206), (216, 219, 218, 217), (212, 215, 214, 213), (208, 211, 210, 209), (204, 207, 206, 205), (167, 159, 156, 164), (159, 161, 163, 156), (127, 121, 158, 166), (121, 120, 160, 158), (161, 203, 200, 163), (120, 126, 202, 160), (171, 167, 164, 168), (130, 127, 166, 170), (175, 171, 168, 172), (124, 130, 170, 174), (179, 175, 172, 176), (125, 124, 174, 178), (183, 179, 176, 180), (129, 125, 178, 182), (187, 183, 180, 184), (122, 129, 182, 186), (191, 187, 184, 188), (123, 122, 186, 190), (195, 191, 188, 192), (128, 123, 190, 194), (199, 195, 192, 196), (131, 128, 194, 198), (203, 199, 196, 200), (126, 131, 198, 202), (204, 223, 62, 63), (207, 204, 63, 64), (221, 207, 64, 65), (208, 225, 69, 70), (211, 208, 70, 71), (212, 211, 71, 61), (215, 212, 61, 60), (223, 215, 60, 62), (216, 227, 66, 67), (219, 216, 67, 68), (225, 219, 68, 69), (227, 221, 65, 66), (247, 261, 263, 248), (248, 263, 262, 246), (235, 258, 260, 236), (236, 260, 259, 234), (229, 255, 257, 230), (230, 257, 256, 228), (261, 252, 254, 263), (263, 254, 253, 262), (258, 249, 251, 260), (260, 251, 250, 259), (255, 243, 245, 257), (257, 245, 244, 256), (241, 237, 239, 242), (242, 239, 238, 240), (252, 231, 233, 254), (254, 233, 232, 253), (249, 247, 248, 251), (251, 248, 246, 250), (243, 241, 242, 245), (245, 242, 240, 244), (237, 235, 236, 239), (239, 236, 234, 238), (231, 229, 230, 233), (233, 230, 228, 232), (312, 313, 255, 229), (314, 312, 229, 231), (315, 314, 231, 252), (316, 317, 258, 235), (318, 316, 235, 237), (319, 318, 237, 241), (320, 319, 241, 243), (313, 320, 243, 255), (321, 322, 261, 247), (323, 321, 247, 249), (317, 323, 249, 258), (322, 315, 252, 261), (298, 282, 284, 299), (299, 284, 283, 297), (295, 270, 272, 296), (296, 272, 271, 294), (292, 264, 266, 293), (293, 266, 265, 291), (280, 292, 293, 281), (281, 293, 291, 279), (268, 288, 290, 269), (269, 290, 289, 267), (274, 276, 278, 275), (275, 278, 277, 273), (288, 298, 299, 290), (290, 299, 297, 289), (282, 285, 287, 284), (284, 287, 286, 283), (276, 280, 281, 278), (278, 281, 279, 277), (270, 274, 275, 272), (272, 275, 273, 271), (264, 268, 269, 266), (266, 269, 267, 265), (285, 295, 296, 287), (287, 296, 294, 286), (228, 256, 291, 265), (222, 205, 264, 292), (205, 206, 268, 264), (232, 228, 265, 267), (253, 232, 267, 289), (206, 220, 288, 268), (234, 259, 294, 271), (224, 209, 270, 295), (209, 210, 274, 270), (238, 234, 271, 273), (210, 213, 276, 274), (240, 238, 273, 277), (213, 214, 280, 276), (244, 240, 277, 279), (256, 244, 279, 291), (214, 222, 292, 280), (246, 262, 297, 283), (226, 217, 282, 298), (217, 218, 285, 282), (250, 246, 283, 286), (218, 224, 295, 285), (259, 250, 286, 294), (220, 226, 298, 288), (262, 253, 289, 297), (201, 162, 301, 311), (197, 201, 311, 310), (193, 197, 310, 309), (189, 193, 309, 308), (185, 189, 308, 307), (181, 185, 307, 306), (177, 181, 306, 305), (173, 177, 305, 304), (169, 173, 304, 303), (165, 169, 303, 302), (157, 165, 302, 300), (162, 157, 300, 301), (181, 177, 315, 322), (193, 189, 323, 317), (189, 185, 321, 323), (185, 181, 322, 321), (165, 157, 320, 313), (157, 162, 319, 320), (162, 201, 318, 319), (201, 197, 316, 318), (197, 193, 317, 316), (177, 173, 314, 315), (173, 169, 312, 314), (169, 165, 313, 312), (311, 301, 325, 335), (310, 311, 335, 334), (309, 310, 334, 333), (308, 309, 333, 332), (307, 308, 332, 331), (306, 307, 331, 330), (305, 306, 330, 329), (304, 305, 329, 328), (303, 304, 328, 327), (302, 303, 327, 326), (300, 302, 326, 324), (301, 300, 324, 325)])
me_cylinder.polygons.foreach_set('use_smooth', [True] * 326)
me_cylinder.polygons.foreach_set('material_index', [0, 0, 0, 0, 0, 0, 0, 0, 0, 0, 0, 0, 0, 0, 0, 0, 0, 0, 0, 0, 0, 0, 0, 0, 0, 0, 0, 0, 0, 0, 0, 0, 0, 0, 0, 0, 0, 0, 0, 0, 0, 0, 0, 0, 0, 0, 0, 0, 0, 0, 0, 0, 0, 0, 0, 0, 0, 0, 0, 0, 0, 0, 0, 0, 0, 0, 0, 0, 0, 0, 0, 0, 0, 0, 0, 0, 0, 0, 0, 0, 0, 0, 0, 0, 0, 0, 0, 0, 0, 0, 0, 0, 0, 0, 0, 0, 0, 0, 0, 0, 0, 0, 0, 0, 0, 0, 0, 0, 0, 0, 0, 0, 0, 0, 0, 0, 0, 0, 0, 0, 0, 0, 0, 0, 0, 0, 0, 0, 0, 0, 0, 0, 0, 0, 1, 1, 1, 1, 1, 1, 1, 1, 1, 1, 1, 1, 1, 1, 1, 1, 1, 1, 1, 1, 1, 1, 1, 1, 1, 1, 1, 1, 1, 1, 1, 1, 1, 1, 1, 1, 1, 1, 0, 0, 1, 0, 1, 0, 1, 0, 1, 0, 1, 0, 1, 0, 1, 0, 1, 0, 1, 0, 1, 0, 0, 0, 0, 0, 0, 0, 0, 0, 0, 0, 0, 0, 1, 1, 1, 1, 1, 1, 1, 1, 1, 1, 1, 1, 1, 1, 1, 1, 1, 1, 1, 1, 1, 1, 1, 1, 1, 1, 1, 1, 1, 1, 1, 1, 1, 1, 1, 1, 1, 1, 1, 1, 1, 1, 1, 1, 1, 1, 1, 1, 1, 1, 1, 1, 1, 1, 1, 1, 1, 1, 1, 1, 1, 1, 1, 1, 1, 1, 1, 1, 1, 1, 1, 1, 1, 1, 1, 1, 1, 1, 1, 1, 1, 1, 1, 1, 1, 1, 1, 1, 1, 1, 1, 1, 1, 1, 1, 1, 1, 1, 1, 1, 1, 1, 1, 1, 1, 1, 1, 1, 1, 1, 1, 1, 1, 1, 1, 1, 1, 1, 1, 1])
_uv = me_cylinder.uv_layers.new(name='UVMap')
_uv.uv.foreach_set('vector', [0.9827, 0.9741, 0.8764, 0.9741, 0.8764, 0.9466, 0.9827, 0.9466, 0.9827, 0.9466, 0.8764, 0.9466, 0.8763, 0.9227, 0.9826, 0.9227, 0.9826, 0.9227, 0.8763, 0.9227, 0.8764, 0.8989, 0.9827, 0.8989, 0.9827, 0.8989, 0.8764, 0.8989, 0.8764, 0.8714, 0.9827, 0.8714, 0.9827, 0.8714, 0.8764, 0.8714, 0.8763, 0.8475, 0.9826, 0.8475, 0.9826, 0.8475, 0.8763, 0.8475, 0.8764, 0.8237, 0.9827, 0.8237, 0.9827, 0.8237, 0.8764, 0.8237, 0.8764, 0.7962, 0.9827, 0.7962, 0.9827, 0.7962, 0.8764, 0.7962, 0.8763, 0.7723, 0.9826, 0.7723, 0.9826, 0.7723, 0.8763, 0.7723, 0.8764, 0.7485, 0.9827, 0.7485, 0.9827, 0.7485, 0.8764, 0.7485, 0.8764, 0.721, 0.9827, 0.721, 0.7346, 0.9734, 0.7345, 0.996, 0.5927, 0.9942, 0.5928, 0.9727, 0.9827, 0.721, 0.8764, 0.721, 0.8763, 0.6971, 0.9826, 0.6971, 0.9826, 0.9979, 0.8763, 0.9979, 0.8764, 0.9741, 0.9827, 0.9741, 0.2152, 0.9864, 0.2276, 0.983, 0.2368, 0.9739, 0.2401, 0.9614, 0.2368, 0.949, 0.2276, 0.9398, 0.2152, 0.9365, 0.2027, 0.9398, 0.1936, 0.949, 0.1902, 0.9614, 0.1936, 0.9739, 0.2027, 0.983, 0.5928, 0.8975, 0.5927, 0.919, 0.38, 0.9224, 0.3802, 0.8988, 0.7346, 0.9473, 0.7346, 0.9734, 0.5928, 0.9727, 0.5928, 0.9479, 0.7346, 0.8982, 0.7345, 0.9209, 0.5927, 0.919, 0.5928, 0.8975, 0.7345, 0.699, 0.7346, 0.7217, 0.5928, 0.7224, 0.5927, 0.7009, 0.7345, 0.9246, 0.7346, 0.9473, 0.5928, 0.9479, 0.5927, 0.9265, 0.7346, 0.7217, 0.7346, 0.7478, 0.5928, 0.7471, 0.5928, 0.7224, 0.7346, 0.7478, 0.7345, 0.7705, 0.5927, 0.7686, 0.5928, 0.7471, 0.7345, 0.7742, 0.7346, 0.7969, 0.5928, 0.7976, 0.5927, 0.7761, 0.7346, 0.7969, 0.7346, 0.823, 0.5928, 0.8223, 0.5928, 0.7976, 0.7346, 0.823, 0.7345, 0.8457, 0.5927, 0.8438, 0.5928, 0.8223, 0.7345, 0.8494, 0.7346, 0.8721, 0.5928, 0.8728, 0.5927, 0.8513, 0.7346, 0.8721, 0.7346, 0.8982, 0.5928, 0.8975, 0.5928, 0.8728, 0.3802, 0.7211, 0.3802, 0.7484, 0.2028, 0.7456, 0.2028, 0.7238, 0.5928, 0.7224, 0.5928, 0.7471, 0.3802, 0.7484, 0.3802, 0.7211, 0.5928, 0.7976, 0.5928, 0.8223, 0.3802, 0.8236, 0.3802, 0.7963, 0.5928, 0.8728, 0.5928, 0.8975, 0.3802, 0.8988, 0.3802, 0.8715, 0.5927, 0.7009, 0.5928, 0.7224, 0.3802, 0.7211, 0.38, 0.6975, 0.5928, 0.9479, 0.5928, 0.9727, 0.3802, 0.974, 0.3802, 0.9467, 0.5927, 0.7761, 0.5928, 0.7976, 0.3802, 0.7963, 0.38, 0.7727, 0.5927, 0.8513, 0.5928, 0.8728, 0.3802, 0.8715, 0.38, 0.8479, 0.5928, 0.9727, 0.5927, 0.9942, 0.38, 0.9976, 0.3802, 0.974, 0.5927, 0.9265, 0.5928, 0.9479, 0.3802, 0.9467, 0.38, 0.9231, 0.5928, 0.7471, 0.5927, 0.7686, 0.38, 0.772, 0.3802, 0.7484, 0.5928, 0.8223, 0.5927, 0.8438, 0.38, 0.8472, 0.3802, 0.8236, 0.3802, 0.7963, 0.3802, 0.8236, 0.2028, 0.8208, 0.2028, 0.799, 0.3802, 0.8715, 0.3802, 0.8988, 0.2028, 0.896, 0.2028, 0.8742, 0.38, 0.6975, 0.3802, 0.7211, 0.2028, 0.7238, 0.2027, 0.705, 0.3802, 0.9467, 0.3802, 0.974, 0.2028, 0.9712, 0.2028, 0.9494, 0.38, 0.7727, 0.3802, 0.7963, 0.2028, 0.799, 0.2027, 0.7802, 0.38, 0.8479, 0.3802, 0.8715, 0.2028, 0.8742, 0.2027, 0.8554, 0.3802, 0.974, 0.38, 0.9976, 0.2027, 0.9901, 0.2028, 0.9712, 0.38, 0.9231, 0.3802, 0.9467, 0.2028, 0.9494, 0.2027, 0.9306, 0.3802, 0.7484, 0.38, 0.772, 0.2027, 0.7645, 0.2028, 0.7456, 0.3802, 0.8236, 0.38, 0.8472, 0.2027, 0.8397, 0.2028, 0.8208, 0.3802, 0.8988, 0.38, 0.9224, 0.2027, 0.9149, 0.2028, 0.896, 0.7104, 0.6804, 0.7103, 0.6949, 0.4977, 0.6971, 0.4978, 0.6813, 0.3736, 0.5994, 0.3737, 0.6137, 0.2496, 0.6146, 0.2495, 0.6019, 0.7103, 0.6493, 0.7104, 0.6638, 0.4978, 0.6629, 0.4977, 0.647, 0.7104, 0.6303, 0.7103, 0.6448, 0.4977, 0.647, 0.4978, 0.6311, 0.7104, 0.5802, 0.7103, 0.5946, 0.4977, 0.5969, 0.4978, 0.581, 0.7104, 0.5301, 0.7103, 0.5445, 0.4977, 0.5468, 0.4978, 0.5309, 0.7104, 0.6136, 0.7104, 0.6303, 0.4978, 0.6311, 0.4978, 0.6128, 0.7104, 0.5635, 0.7104, 0.5802, 0.4978, 0.581, 0.4978, 0.5627, 0.7104, 0.5134, 0.7104, 0.5301, 0.4978, 0.5309, 0.4978, 0.5126, 0.7103, 0.5992, 0.7104, 0.6136, 0.4978, 0.6128, 0.4977, 0.5969, 0.7104, 0.6638, 0.7104, 0.6804, 0.4978, 0.6813, 0.4978, 0.6629, 0.7103, 0.5491, 0.7104, 0.5635, 0.4978, 0.5627, 0.4977, 0.5468, 0.7103, 0.499, 0.7104, 0.5134, 0.4978, 0.5126, 0.4977, 0.4967, 0.1433, 0.5799, 0.1432, 0.5939, 0.03689, 0.5959, 0.03699, 0.5807, 0.3737, 0.6638, 0.3737, 0.6803, 0.2496, 0.6794, 0.2496, 0.6648, 0.3736, 0.5493, 0.3737, 0.5636, 0.2496, 0.5645, 0.2495, 0.5518, 0.3736, 0.4992, 0.3737, 0.5135, 0.2496, 0.5144, 0.2495, 0.5017, 0.3737, 0.6803, 0.3736, 0.6946, 0.2495, 0.6921, 0.2496, 0.6794, 0.3736, 0.6495, 0.3737, 0.6638, 0.2496, 0.6648, 0.2495, 0.652, 0.3737, 0.6302, 0.3736, 0.6445, 0.2495, 0.642, 0.2496, 0.6293, 0.3737, 0.5801, 0.3736, 0.5944, 0.2495, 0.5919, 0.2496, 0.5792, 0.3737, 0.53, 0.3736, 0.5443, 0.2495, 0.5418, 0.2496, 0.5291, 0.3737, 0.6137, 0.3737, 0.6302, 0.2496, 0.6293, 0.2496, 0.6146, 0.3737, 0.5636, 0.3737, 0.5801, 0.2496, 0.5792, 0.2496, 0.5645, 0.3737, 0.5135, 0.3737, 0.53, 0.2496, 0.5291, 0.2496, 0.5144, 0.1757, 0.983, 0.1632, 0.9864, 0.1508, 0.983, 0.1416, 0.9739, 0.1383, 0.9614, 0.1416, 0.949, 0.1508, 0.9398, 0.1632, 0.9365, 0.1757, 0.9398, 0.1848, 0.949, 0.1882, 0.9614, 0.1848, 0.9739, 0.1433, 0.5298, 0.1432, 0.5438, 0.03689, 0.5458, 0.03699, 0.5306, 0.1433, 0.6139, 0.1433, 0.63, 0.03699, 0.6308, 0.03699, 0.6132, 0.1433, 0.5638, 0.1433, 0.5799, 0.03699, 0.5807, 0.03699, 0.5631, 0.1433, 0.5137, 0.1433, 0.5298, 0.03699, 0.5306, 0.03699, 0.5129, 0.1432, 0.5999, 0.1433, 0.6139, 0.03699, 0.6132, 0.03689, 0.5979, 0.1433, 0.664, 0.1433, 0.6802, 0.03699, 0.6809, 0.03699, 0.6633, 0.1432, 0.5498, 0.1433, 0.5638, 0.03699, 0.5631, 0.03689, 0.5478, 0.1432, 0.4997, 0.1433, 0.5137, 0.03699, 0.5129, 0.03689, 0.4977, 0.1433, 0.6802, 0.1432, 0.6941, 0.03689, 0.6961, 0.03699, 0.6809, 0.1432, 0.65, 0.1433, 0.664, 0.03699, 0.6633, 0.03689, 0.648, 0.1433, 0.63, 0.1432, 0.644, 0.03689, 0.646, 0.03699, 0.6308, 0.4978, 0.5126, 0.4978, 0.5309, 0.3737, 0.53, 0.3737, 0.5135, 0.4978, 0.5627, 0.4978, 0.581, 0.3737, 0.5801, 0.3737, 0.5636, 0.4978, 0.6128, 0.4978, 0.6311, 0.3737, 0.6302, 0.3737, 0.6137, 0.4978, 0.5309, 0.4977, 0.5468, 0.3736, 0.5443, 0.3737, 0.53, 0.4978, 0.581, 0.4977, 0.5969, 0.3736, 0.5944, 0.3737, 0.5801, 0.4978, 0.6311, 0.4977, 0.647, 0.3736, 0.6445, 0.3737, 0.6302, 0.4977, 0.647, 0.4978, 0.6629, 0.3737, 0.6638, 0.3736, 0.6495, 0.4978, 0.6813, 0.4977, 0.6971, 0.3736, 0.6946, 0.3737, 0.6803, 0.4977, 0.4967, 0.4978, 0.5126, 0.3737, 0.5135, 0.3736, 0.4992, 0.4977, 0.5468, 0.4978, 0.5627, 0.3737, 0.5636, 0.3736, 0.5493, 0.4978, 0.6629, 0.4978, 0.6813, 0.3737, 0.6803, 0.3737, 0.6638, 0.4977, 0.5969, 0.4978, 0.6128, 0.3737, 0.6137, 0.3736, 0.5994, 0.2027, 0.705, 0.2028, 0.7238, 0.1142, 0.7247, 0.1141, 0.7072, 0.2028, 0.8742, 0.2028, 0.896, 0.1142, 0.8952, 0.1142, 0.8751, 0.2028, 0.799, 0.2028, 0.8208, 0.1142, 0.82, 0.1142, 0.7999, 0.2028, 0.7238, 0.2028, 0.7456, 0.1142, 0.7448, 0.1142, 0.7247, 0.2028, 0.896, 0.2027, 0.9149, 0.1141, 0.9127, 0.1142, 0.8952, 0.2028, 0.8208, 0.2027, 0.8397, 0.1141, 0.8375, 0.1142, 0.82, 0.2028, 0.7456, 0.2027, 0.7645, 0.1141, 0.7623, 0.1142, 0.7448, 0.2027, 0.9306, 0.2028, 0.9494, 0.1142, 0.9502, 0.1141, 0.9328, 0.2028, 0.9712, 0.2027, 0.9901, 0.1141, 0.9879, 0.1142, 0.9704, 0.2027, 0.8554, 0.2028, 0.8742, 0.1142, 0.8751, 0.1141, 0.8576, 0.2027, 0.7802, 0.2028, 0.799, 0.1142, 0.7999, 0.1141, 0.7824, 0.2028, 0.9494, 0.2028, 0.9712, 0.1142, 0.9704, 0.1142, 0.9502, 0.8764, 0.8714, 0.8764, 0.8989, 0.7346, 0.8982, 0.7346, 0.8721, 0.8763, 0.8475, 0.8764, 0.8714, 0.7346, 0.8721, 0.7345, 0.8494, 0.8764, 0.8237, 0.8763, 0.8475, 0.7345, 0.8457, 0.7346, 0.823, 0.8764, 0.7962, 0.8764, 0.8237, 0.7346, 0.823, 0.7346, 0.7969, 0.8763, 0.7723, 0.8764, 0.7962, 0.7346, 0.7969, 0.7345, 0.7742, 0.8764, 0.7485, 0.8763, 0.7723, 0.7345, 0.7705, 0.7346, 0.7478, 0.8764, 0.721, 0.8764, 0.7485, 0.7346, 0.7478, 0.7346, 0.7217, 0.8763, 0.9227, 0.8764, 0.9466, 0.7346, 0.9473, 0.7345, 0.9246, 0.8763, 0.6971, 0.8764, 0.721, 0.7346, 0.7217, 0.7345, 0.699, 0.8764, 0.8989, 0.8763, 0.9227, 0.7345, 0.9209, 0.7346, 0.8982, 0.8764, 0.9466, 0.8764, 0.9741, 0.7346, 0.9734, 0.7346, 0.9473, 0.8764, 0.9741, 0.8763, 0.9979, 0.7345, 0.996, 0.7346, 0.9734, 0.2496, 0.6293, 0.2495, 0.642, 0.1432, 0.644, 0.1433, 0.63, 0.2495, 0.652, 0.2496, 0.6648, 0.1433, 0.664, 0.1432, 0.65, 0.2496, 0.6794, 0.2495, 0.6921, 0.1432, 0.6941, 0.1433, 0.6802, 0.2495, 0.5017, 0.2496, 0.5144, 0.1433, 0.5137, 0.1432, 0.4997, 0.2495, 0.5518, 0.2496, 0.5645, 0.1433, 0.5638, 0.1432, 0.5498, 0.2496, 0.6648, 0.2496, 0.6794, 0.1433, 0.6802, 0.1433, 0.664, 0.2495, 0.6019, 0.2496, 0.6146, 0.1433, 0.6139, 0.1432, 0.5999, 0.2496, 0.5144, 0.2496, 0.5291, 0.1433, 0.5298, 0.1433, 0.5137, 0.2496, 0.5645, 0.2496, 0.5792, 0.1433, 0.5799, 0.1433, 0.5638, 0.2496, 0.6146, 0.2496, 0.6293, 0.1433, 0.63, 0.1433, 0.6139, 0.2496, 0.5291, 0.2495, 0.5418, 0.1432, 0.5438, 0.1433, 0.5298, 0.2496, 0.5792, 0.2495, 0.5919, 0.1432, 0.5939, 0.1433, 0.5799, 0.7875, 0.3363, 0.7741, 0.2847, 0.7823, 0.2806, 0.7966, 0.336, 0.7071, 0.2252, 0.6919, 0.157, 0.6947, 0.157, 0.7097, 0.2239, 0.7775, 0.3886, 0.7875, 0.3363, 0.7966, 0.336, 0.7859, 0.3921, 0.6919, 0.157, 0.7071, 0.08888, 0.7097, 0.09017, 0.6947, 0.157, 0.7467, 0.4277, 0.7775, 0.3886, 0.7859, 0.3921, 0.7529, 0.434, 0.7071, 0.08888, 0.739, 0.04578, 0.7386, 0.0496, 0.7097, 0.09017, 0.5381, 0.05669, 0.496, 0.02977, 0.5146, 0.02683, 0.5451, 0.05136, 0.1327, 0.3039, 0.0802, 0.2645, 0.0825, 0.2627, 0.1339, 0.3012, 0.5624, 0.1033, 0.5381, 0.05669, 0.5451, 0.05136, 0.5712, 0.1014, 0.0802, 0.2645, 0.05293, 0.2011, 0.05579, 0.2006, 0.0825, 0.2627, 0.5624, 0.1572, 0.5624, 0.1033, 0.5712, 0.1014, 0.5712, 0.1591, 0.05293, 0.2011, 0.05819, 0.1306, 0.06094, 0.1315, 0.05579, 0.2006, 0.5381, 0.2038, 0.5624, 0.1572, 0.5712, 0.1591, 0.5451, 0.2091, 0.05819, 0.1306, 0.09436, 0.07196, 0.09655, 0.07406, 0.06094, 0.1315, 0.496, 0.2307, 0.5381, 0.2038, 0.5451, 0.2091, 0.5146, 0.2336, 0.09436, 0.07196, 0.1402, 0.0434, 0.1382, 0.0468, 0.09655, 0.07406, 0.4322, 0.3659, 0.454, 0.4125, 0.4467, 0.4179, 0.4233, 0.3679, 0.8543, 0.4425, 0.8256, 0.3813, 0.8283, 0.3806, 0.8564, 0.4406, 0.4322, 0.3121, 0.4322, 0.3659, 0.4233, 0.3679, 0.4233, 0.3101, 0.8256, 0.3813, 0.8256, 0.3106, 0.8283, 0.3114, 0.8283, 0.3806, 0.454, 0.2655, 0.4322, 0.3121, 0.4233, 0.3101, 0.4467, 0.2601, 0.8256, 0.3106, 0.8543, 0.2494, 0.8564, 0.2514, 0.8283, 0.3114, 0.7741, 0.2847, 0.741, 0.2477, 0.7592, 0.2489, 0.7823, 0.2806, 0.7393, 0.2685, 0.7071, 0.2252, 0.7097, 0.2239, 0.7386, 0.2645, 0.4774, 0.3095, 0.4578, 0.266, 0.4747, 0.272, 0.4834, 0.2912, 0.6361, 0.3255, 0.645, 0.375, 0.6299, 0.3635, 0.626, 0.3416, 0.5583, 0.3026, 0.5355, 0.2605, 0.5536, 0.2662, 0.5637, 0.2848, 0.4774, 0.3599, 0.4774, 0.3095, 0.4901, 0.3236, 0.4901, 0.3458, 0.6476, 0.2792, 0.6361, 0.3255, 0.6269, 0.3085, 0.632, 0.2881, 0.5583, 0.3526, 0.5583, 0.3026, 0.5716, 0.3165, 0.5716, 0.3386, 0.496, 0.4242, 0.5355, 0.3972, 0.5322, 0.4155, 0.5147, 0.4275, 0.4578, 0.4035, 0.4774, 0.3599, 0.4834, 0.3782, 0.4747, 0.3974, 0.6765, 0.2484, 0.6476, 0.2792, 0.646, 0.2615, 0.6587, 0.2479, 0.5355, 0.3972, 0.5583, 0.3526, 0.5637, 0.3712, 0.5536, 0.3909, 0.645, 0.375, 0.6719, 0.4145, 0.6542, 0.4116, 0.6423, 0.3942, 0.5355, 0.2605, 0.496, 0.2376, 0.5147, 0.2336, 0.5322, 0.2438, 0.3425, 0.04827, 0.312, 0.0728, 0.2888, 0.0571, 0.3283, 0.02683, 0.312, 0.0728, 0.2859, 0.1228, 0.2575, 0.1171, 0.2888, 0.0571, 0.1141, 0.9328, 0.1142, 0.9502, 0.03699, 0.951, 0.03689, 0.9347, 0.1142, 0.9502, 0.1142, 0.9704, 0.03699, 0.9697, 0.03699, 0.951, 0.2859, 0.1228, 0.2859, 0.1805, 0.2575, 0.1863, 0.2575, 0.1171, 0.1142, 0.9704, 0.1141, 0.9879, 0.03689, 0.9859, 0.03699, 0.9697, 0.8451, 0.1042, 0.8217, 0.05415, 0.8466, 0.03845, 0.8747, 0.09841, 0.1142, 0.8952, 0.1141, 0.9127, 0.03689, 0.9107, 0.03699, 0.8945, 0.8451, 0.1619, 0.8451, 0.1042, 0.8747, 0.09841, 0.8747, 0.1676, 0.1142, 0.8751, 0.1142, 0.8952, 0.03699, 0.8945, 0.03699, 0.8758, 0.8217, 0.2119, 0.8451, 0.1619, 0.8747, 0.1676, 0.8466, 0.2276, 0.1141, 0.8576, 0.1142, 0.8751, 0.03699, 0.8758, 0.03689, 0.8595, 0.3938, 0.2086, 0.4198, 0.2381, 0.4017, 0.2597, 0.3679, 0.2231, 0.1142, 0.82, 0.1141, 0.8375, 0.03689, 0.8355, 0.03699, 0.8193, 0.3743, 0.1549, 0.3938, 0.2086, 0.3679, 0.2231, 0.3446, 0.1586, 0.1142, 0.7999, 0.1142, 0.82, 0.03699, 0.8193, 0.03699, 0.8006, 0.3798, 0.09797, 0.3743, 0.1549, 0.3446, 0.1586, 0.3511, 0.0904, 0.1141, 0.7824, 0.1142, 0.7999, 0.03699, 0.8006, 0.03689, 0.7843, 0.4087, 0.05316, 0.3798, 0.09797, 0.3511, 0.0904, 0.3858, 0.03668, 0.1142, 0.7448, 0.1141, 0.7623, 0.03689, 0.7603, 0.03699, 0.7441, 0.312, 0.2306, 0.3425, 0.2551, 0.3283, 0.2765, 0.2888, 0.2463, 0.1142, 0.7247, 0.1142, 0.7448, 0.03699, 0.7441, 0.03699, 0.7254, 0.2859, 0.1805, 0.312, 0.2306, 0.2888, 0.2463, 0.2575, 0.1863, 0.1141, 0.7072, 0.1142, 0.7247, 0.03699, 0.7254, 0.03689, 0.7091, 0.823, 0.5305, 0.8229, 0.5457, 0.7103, 0.5445, 0.7104, 0.5301, 0.823, 0.513, 0.823, 0.5305, 0.7104, 0.5301, 0.7104, 0.5134, 0.8229, 0.4978, 0.823, 0.513, 0.7104, 0.5134, 0.7103, 0.499, 0.823, 0.6132, 0.823, 0.6307, 0.7104, 0.6303, 0.7104, 0.6136, 0.8229, 0.598, 0.823, 0.6132, 0.7104, 0.6136, 0.7103, 0.5992, 0.823, 0.6808, 0.8229, 0.696, 0.7103, 0.6949, 0.7104, 0.6804, 0.823, 0.6633, 0.823, 0.6808, 0.7104, 0.6804, 0.7104, 0.6638, 0.8229, 0.6482, 0.823, 0.6633, 0.7104, 0.6638, 0.7103, 0.6493, 0.823, 0.5631, 0.823, 0.5806, 0.7104, 0.5802, 0.7104, 0.5635, 0.8229, 0.5479, 0.823, 0.5631, 0.7104, 0.5635, 0.7103, 0.5491, 0.823, 0.6307, 0.8229, 0.6459, 0.7103, 0.6448, 0.7104, 0.6303, 0.823, 0.5806, 0.8229, 0.5958, 0.7103, 0.5946, 0.7104, 0.5802, 0.8715, 0.004554, 0.7882, 0.004865, 0.7882, 0.0003106, 0.8715, -2.772e-07, 0.597, 0.2479, 0.626, 0.3126, 0.6222, 0.3136, 0.5962, 0.2535, 0.7079, 0.004554, 0.6357, 0.005134, 0.6357, 0.0005801, 0.7079, 0.0, 0.8935, 0.2157, 0.8782, 0.1426, 0.8821, 0.1429, 0.897, 0.2139, 0.1605, 0.005134, 0.07716, 0.005134, 0.07717, 0.0005801, 0.1605, 0.0005801, 0.2092, 0.05613, 0.2478, 0.1158, 0.2439, 0.1172, 0.2064, 0.05922, 0.7882, 0.004865, 0.7161, 0.004554, 0.7161, -2.641e-07, 0.7882, 0.0003106, 0.626, 0.3126, 0.626, 0.3872, 0.6222, 0.3862, 0.6222, 0.3136, 0.6357, 0.005134, 0.5524, 0.005134, 0.5524, 0.0005801, 0.6357, 0.0005801, 0.8782, 0.1426, 0.8935, 0.07339, 0.897, 0.07559, 0.8821, 0.1429, 0.07716, 0.005134, 0.004999, 0.004554, 0.005045, 0.0, 0.07717, 0.0005801, 0.2478, 0.1158, 0.2536, 0.1897, 0.2495, 0.1891, 0.2439, 0.1172, 0.3981, 0.005134, 0.3148, 0.005134, 0.3148, 0.0005801, 0.3981, 0.0005801, 0.2251, 0.2582, 0.1699, 0.3029, 0.1714, 0.2976, 0.2218, 0.2556, 0.9604, 0.004554, 0.877, 0.004554, 0.8771, 0.0, 0.9603, 0.0, 0.626, 0.3872, 0.597, 0.4519, 0.5962, 0.4462, 0.6222, 0.3862, 0.5524, 0.005134, 0.4803, 0.004554, 0.4803, 0.0, 0.5524, 0.0005801, 0.8935, 0.07339, 0.9351, 0.02659, 0.9347, 0.0317, 0.897, 0.07559, 0.4703, 0.004554, 0.3981, 0.005134, 0.3981, 0.0005801, 0.4702, 0.0, 0.2536, 0.1897, 0.2251, 0.2582, 0.2218, 0.2556, 0.2495, 0.1891, 0.3148, 0.005134, 0.2426, 0.004554, 0.2427, 0.0, 0.3148, 0.0005801, 0.9351, 0.2731, 0.8935, 0.2157, 0.897, 0.2139, 0.9347, 0.2674, 0.2326, 0.004554, 0.1605, 0.005134, 0.1605, 0.0005801, 0.2326, 0.0, 0.1482, 0.02683, 0.2092, 0.05613, 0.2064, 0.05922, 0.1505, 0.0313, 0.1623, 0.4874, 0.07536, 0.4874, 0.07716, 0.005134, 0.1605, 0.005134, 0.2376, 0.4868, 0.1623, 0.4874, 0.1605, 0.005134, 0.2326, 0.004554, 0.9622, 0.4868, 0.8752, 0.4868, 0.877, 0.004554, 0.9604, 0.004554, 0.7128, 0.4868, 0.6375, 0.4874, 0.6357, 0.005134, 0.7079, 0.004554, 0.313, 0.4874, 0.2377, 0.4868, 0.2426, 0.004554, 0.3148, 0.005134, 0.3999, 0.4874, 0.313, 0.4874, 0.3148, 0.005134, 0.3981, 0.005134, 0.4752, 0.4868, 0.3999, 0.4874, 0.3981, 0.005134, 0.4703, 0.004554, 0.07536, 0.4874, 8.01e-05, 0.4868, 0.004999, 0.004554, 0.07716, 0.005134, 0.8751, 0.4868, 0.7882, 0.4871, 0.7882, 0.004865, 0.8715, 0.004554, 0.5506, 0.4874, 0.4753, 0.4868, 0.4803, 0.004554, 0.5524, 0.005134, 0.6375, 0.4874, 0.5506, 0.4874, 0.5524, 0.005134, 0.6357, 0.005134, 0.7882, 0.4871, 0.7129, 0.4868, 0.7161, 0.004554, 0.7882, 0.004865, 0.4391, 0.07516, 0.4272, 0.1049, 0.4245, 0.1046, 0.4368, 0.07377, 0.6065, 0.3008, 0.5935, 0.272, 0.5941, 0.268, 0.6099, 0.3036, 0.5922, 0.246, 0.6125, 0.2282, 0.6151, 0.2295, 0.594, 0.2479, 0.8949, 0.1602, 0.9017, 0.1929, 0.9007, 0.1974, 0.8922, 0.1565, 0.7949, 0.2028, 0.8051, 0.1739, 0.808, 0.1743, 0.7974, 0.2041, 0.2258, 0.1063, 0.2086, 0.07966, 0.2081, 0.07529, 0.2297, 0.1086, 0.7581, 0.2458, 0.7784, 0.2279, 0.7809, 0.2292, 0.7599, 0.2477, 0.2388, 0.1704, 0.2362, 0.1373, 0.2378, 0.133, 0.2411, 0.1744, 0.7972, 0.07723, 0.7825, 0.0504, 0.7848, 0.04873, 0.8, 0.07646, 0.5935, 0.4278, 0.6065, 0.399, 0.6099, 0.3962, 0.5941, 0.4318, 0.6433, 0.1414, 0.6407, 0.1092, 0.6435, 0.1084, 0.6462, 0.1417, 0.1766, 0.2803, 0.2013, 0.2604, 0.2057, 0.2594, 0.1755, 0.284, 0.4817, 0.02888, 0.4581, 0.04855, 0.4558, 0.04716, 0.4801, 0.02683, 0.6132, 0.3666, 0.6132, 0.3332, 0.6152, 0.329, 0.6152, 0.3708, 0.4225, 0.1381, 0.4255, 0.1701, 0.4229, 0.1707, 0.4198, 0.1378, 0.9335, 0.04837, 0.9149, 0.06927, 0.9111, 0.07062, 0.9338, 0.04481, 0.6314, 0.07747, 0.6166, 0.05064, 0.6189, 0.04897, 0.6341, 0.0767, 0.2207, 0.2341, 0.2335, 0.2035, 0.2369, 0.2004, 0.221, 0.2387, 0.629, 0.2031, 0.6392, 0.1742, 0.6421, 0.1745, 0.6315, 0.2043, 0.9149, 0.2232, 0.9335, 0.2488, 0.9338, 0.2528, 0.9111, 0.2212, 0.8092, 0.1411, 0.8066, 0.109, 0.8094, 0.1082, 0.8121, 0.1414, 0.1854, 0.05899, 0.1582, 0.0459, 0.1565, 0.04278, 0.1899, 0.05904, 0.4363, 0.2009, 0.4534, 0.2264, 0.4514, 0.228, 0.4337, 0.2016, 0.9017, 0.09625, 0.8949, 0.1272, 0.8922, 0.1305, 0.9007, 0.09183, 0.2064, 0.05922, 0.2439, 0.1172, 0.2297, 0.1086, 0.2081, 0.07529, 0.7714, 0.1909, 0.7785, 0.1711, 0.8051, 0.1739, 0.7949, 0.2028, 0.7826, 0.1382, 0.7808, 0.1161, 0.8066, 0.109, 0.8092, 0.1411, 0.1505, 0.0313, 0.2064, 0.05922, 0.1899, 0.05904, 0.1565, 0.04278, 0.6222, 0.3862, 0.5962, 0.4462, 0.5941, 0.4318, 0.6099, 0.3962, 0.7714, 0.08436, 0.7613, 0.06589, 0.7825, 0.0504, 0.7972, 0.07723, 0.897, 0.2139, 0.8821, 0.1429, 0.8922, 0.1565, 0.9007, 0.1974, 0.5751, 0.2286, 0.5891, 0.2163, 0.6125, 0.2282, 0.5922, 0.246, 0.6056, 0.1912, 0.6126, 0.1713, 0.6392, 0.1742, 0.629, 0.2031, 0.9347, 0.2674, 0.897, 0.2139, 0.9111, 0.2212, 0.9338, 0.2528, 0.6167, 0.1385, 0.6149, 0.1163, 0.6407, 0.1092, 0.6433, 0.1414, 0.2218, 0.2556, 0.1714, 0.2976, 0.1755, 0.284, 0.2057, 0.2594, 0.6056, 0.0846, 0.5954, 0.06613, 0.6166, 0.05064, 0.6314, 0.07747, 0.2495, 0.1891, 0.2218, 0.2556, 0.221, 0.2387, 0.2369, 0.2004, 0.2439, 0.1172, 0.2495, 0.1891, 0.2411, 0.1744, 0.2378, 0.133, 0.741, 0.2284, 0.755, 0.2161, 0.7784, 0.2279, 0.7581, 0.2458, 0.5962, 0.2535, 0.6222, 0.3136, 0.6099, 0.3036, 0.5941, 0.268, 0.4607, 0.08806, 0.4526, 0.1086, 0.4272, 0.1049, 0.4391, 0.07516, 0.4478, 0.1418, 0.4499, 0.1637, 0.4255, 0.1701, 0.4225, 0.1381, 0.897, 0.07559, 0.9347, 0.0317, 0.9338, 0.04481, 0.9111, 0.07062, 0.4607, 0.1946, 0.4725, 0.2122, 0.4534, 0.2264, 0.4363, 0.2009, 0.8821, 0.1429, 0.897, 0.07559, 0.9007, 0.09183, 0.8922, 0.1305, 0.496, 0.0479, 0.4798, 0.06145, 0.4581, 0.04855, 0.4817, 0.02888, 0.6222, 0.3136, 0.6222, 0.3862, 0.6152, 0.3708, 0.6152, 0.329, 0.741, 0.2875, 0.6946, 0.2324, 0.6962, 0.2315, 0.7407, 0.2851, 0.8121, 0.307, 0.8437, 0.2395, 0.845, 0.2407, 0.8138, 0.3075, 0.8121, 0.385, 0.8121, 0.307, 0.8138, 0.3075, 0.8138, 0.3845, 0.8437, 0.4525, 0.8121, 0.385, 0.8138, 0.3845, 0.845, 0.4512, 0.08448, 0.06118, 0.1482, 0.02683, 0.1471, 0.02894, 0.08575, 0.06254, 0.04436, 0.1259, 0.08448, 0.06118, 0.08575, 0.06254, 0.04612, 0.1265, 0.03857, 0.2037, 0.04436, 0.1259, 0.04612, 0.1265, 0.04039, 0.2033, 0.06865, 0.2736, 0.03857, 0.2037, 0.04039, 0.2033, 0.07012, 0.2725, 0.1265, 0.317, 0.06865, 0.2736, 0.07012, 0.2725, 0.1273, 0.3154, 0.6946, 0.08173, 0.741, 0.02659, 0.7407, 0.02903, 0.6962, 0.08262, 0.6777, 0.157, 0.6946, 0.08173, 0.6962, 0.08262, 0.6795, 0.157, 0.6946, 0.2324, 0.6777, 0.157, 0.6795, 0.157, 0.6962, 0.2315, 0.7882, 0.495, 0.7129, 0.4946, 0.7129, 0.4868, 0.7882, 0.4871, 0.6376, 0.4952, 0.5506, 0.4952, 0.5506, 0.4874, 0.6375, 0.4874, 0.5506, 0.4952, 0.4753, 0.4946, 0.4753, 0.4868, 0.5506, 0.4874, 0.8752, 0.4946, 0.7882, 0.495, 0.7882, 0.4871, 0.8751, 0.4868, 0.07533, 0.4952, 0.0, 0.4946, 8.01e-05, 0.4868, 0.07536, 0.4874, 0.4753, 0.4946, 0.3999, 0.4952, 0.3999, 0.4874, 0.4752, 0.4868, 0.3999, 0.4952, 0.313, 0.4952, 0.313, 0.4874, 0.3999, 0.4874, 0.313, 0.4952, 0.2376, 0.4946, 0.2377, 0.4868, 0.313, 0.4874, 0.7129, 0.4946, 0.6376, 0.4952, 0.6375, 0.4874, 0.7128, 0.4868, 0.9622, 0.4947, 0.8752, 0.4947, 0.8752, 0.4868, 0.9622, 0.4868, 0.2376, 0.4946, 0.1623, 0.4952, 0.1623, 0.4874, 0.2376, 0.4868, 0.1623, 0.4952, 0.07533, 0.4952, 0.07536, 0.4874, 0.1623, 0.4874, 0.7407, 0.2851, 0.6962, 0.2315, 0.7071, 0.2252, 0.7393, 0.2685, 0.8138, 0.3075, 0.845, 0.2407, 0.8543, 0.2494, 0.8256, 0.3106, 0.8138, 0.3845, 0.8138, 0.3075, 0.8256, 0.3106, 0.8256, 0.3813, 0.845, 0.4512, 0.8138, 0.3845, 0.8256, 0.3813, 0.8543, 0.4425, 0.08575, 0.06254, 0.1471, 0.02894, 0.1402, 0.0434, 0.09436, 0.07196, 0.04612, 0.1265, 0.08575, 0.06254, 0.09436, 0.07196, 0.05819, 0.1306, 0.04039, 0.2033, 0.04612, 0.1265, 0.05819, 0.1306, 0.05293, 0.2011, 0.07012, 0.2725, 0.04039, 0.2033, 0.05293, 0.2011, 0.0802, 0.2645, 0.1273, 0.3154, 0.07012, 0.2725, 0.0802, 0.2645, 0.1327, 0.3039, 0.6962, 0.08262, 0.7407, 0.02903, 0.739, 0.04578, 0.7071, 0.08888, 0.6795, 0.157, 0.6962, 0.08262, 0.7071, 0.08888, 0.6919, 0.157, 0.6962, 0.2315, 0.6795, 0.157, 0.6919, 0.157, 0.7071, 0.2252])
me_cylinder.materials.append(mat_roslin)
me_cylinder.materials.append(mat_metal)
me_cylinder.update()
me_sphere = bpy.data.meshes.new('Sphere')
me_sphere.from_pydata([(0.0, 0.7071, 0.7071), (0.0, 1.0, 0.0), (0.0, 0.0, -1.0), (0.3536, 0.6124, 0.7071), (0.4619, 0.8001, 0.3827), (0.5, 0.866, 0.0), (0.4619, 0.8001, -0.3827), (0.3536, 0.6124, -0.7071), (0.1913, 0.3314, -0.9239), (0.6124, 0.3536, 0.7071), (0.8001, 0.4619, 0.3827), (0.866, 0.5, 0.0), (0.8001, 0.4619, -0.3827), (0.6124, 0.3536, -0.7071), (0.3314, 0.1913, -0.9239), (0.7071, -2.98e-08, 0.7071), (0.9239, -2.98e-08, 0.3827), (1.0, 0.0, 0.0), (0.9239, -2.98e-08, -0.3827), (0.7071, -2.98e-08, -0.7071), (0.3827, -1.49e-08, -0.9239), (0.6124, -0.3536, 0.7071), (0.8001, -0.4619, 0.3827), (0.866, -0.5, 0.0), (0.8001, -0.4619, -0.3827), (0.6124, -0.3536, -0.7071), (0.3314, -0.1913, -0.9239), (0.3536, -0.6124, 0.7071), (0.4619, -0.8001, 0.3827), (0.5, -0.866, 0.0), (0.4619, -0.8001, -0.3827), (0.3536, -0.6124, -0.7071), (0.1913, -0.3314, -0.9239), (-5.96e-08, -0.7071, 0.7071), (0.0, -0.9239, 0.3827), (0.0, -1.0, 0.0), (0.0, -0.9239, -0.3827), (-5.96e-08, -0.7071, -0.7071), (0.0, -0.3827, -0.9239), (-0.3536, -0.6124, 0.7071), (-0.4619, -0.8001, 0.3827), (-0.5, -0.866, 0.0), (-0.4619, -0.8001, -0.3827), (-0.3536, -0.6124, -0.7071), (-0.1913, -0.3314, -0.9239), (-0.6124, -0.3536, 0.7071), (-0.8001, -0.4619, 0.3827), (-0.866, -0.5, 0.0), (-0.8001, -0.4619, -0.3827), (-0.6124, -0.3536, -0.7071), (-0.3314, -0.1913, -0.9239), (-0.7071, 1.192e-07, 0.7071), (-0.9239, -2.98e-08, 0.3827), (-1.0, 0.0, 0.0), (-0.9239, -2.98e-08, -0.3827), (-0.7071, 1.192e-07, -0.7071), (-0.3827, -1.49e-08, -0.9239), (-0.6124, 0.3536, 0.7071), (-0.8001, 0.4619, 0.3827), (-0.866, 0.5, 0.0), (-0.8001, 0.4619, -0.3827), (-0.6124, 0.3536, -0.7071), (-0.3314, 0.1913, -0.9239), (-0.3536, 0.6124, 0.7071), (-0.4619, 0.8001, 0.3827), (-0.5, 0.866, 0.0), (-0.4619, 0.8001, -0.3827), (-0.3536, 0.6124, -0.7071), (-0.1913, 0.3314, -0.9239), (-2.98e-08, 0.9239, 0.3827), (-2.98e-08, 0.9239, -0.3827), (1.192e-07, 0.7071, -0.7071), (-1.49e-08, 0.3827, -0.9239), (0.1061, 0.1837, 2.018), (-6.676e-09, 0.2121, 2.018), (0.1837, 0.1061, 2.018), (0.2121, 4.619e-09, 2.018), (0.1837, -0.1061, 2.018), (0.1061, -0.1837, 2.018), (-2.456e-08, -0.2121, 2.018), (-0.1061, -0.1837, 2.018), (-0.1837, -0.1061, 2.018), (-0.2121, 4.932e-08, 2.018), (-0.1837, 0.1061, 2.018), (-0.1061, 0.1837, 2.018), (0.03182, 0.05511, 2.947), (-7.196e-09, 0.06364, 2.947), (0.05511, 0.03182, 2.947), (0.06364, 1.454e-08, 2.947), (0.05511, -0.03182, 2.947), (0.03182, -0.05511, 2.947), (-1.256e-08, -0.06364, 2.947), (-0.03182, -0.05511, 2.947), (-0.05511, -0.03182, 2.947), (-0.06364, 2.795e-08, 2.947), (-0.05511, 0.03182, 2.947), (-0.03182, 0.05511, 2.947), (0.005166, 0.008948, 3.757), (0.009546, 0.01653, 3.751), (-8.681e-09, 0.01909, 3.751), (0.008948, 0.005166, 3.757), (0.01653, 0.009546, 3.751), (0.01033, -3.494e-08, 3.757), (0.01909, -3.534e-08, 3.751), (0.008948, -0.005166, 3.757), (0.01653, -0.009546, 3.751), (0.005166, -0.008948, 3.757), (0.009546, -0.01653, 3.751), (-8.681e-09, -0.01033, 3.757), (-1.029e-08, -0.01909, 3.751), (-0.005166, -0.008948, 3.757), (-0.009546, -0.01653, 3.751), (-0.008948, -0.005166, 3.757), (-0.01653, -0.009546, 3.751), (-0.01033, -3.494e-08, 3.757), (-0.01909, -3.132e-08, 3.751), (-0.008948, 0.005166, 3.757), (-0.01653, 0.009546, 3.751), (-0.005166, 0.008948, 3.757), (-0.009546, 0.01653, 3.751), (-9.083e-09, 0.01033, 3.757), (-8.681e-09, -3.454e-08, 3.759)], [], [(72, 71, 7, 8), (70, 1, 5, 6), (69, 0, 3, 4), (2, 72, 8), (71, 70, 6, 7), (1, 69, 4, 5), (4, 3, 9, 10), (2, 8, 14), (7, 6, 12, 13), (5, 4, 10, 11), (8, 7, 13, 14), (6, 5, 11, 12), (2, 14, 20), (13, 12, 18, 19), (11, 10, 16, 17), (14, 13, 19, 20), (12, 11, 17, 18), (10, 9, 15, 16), (20, 19, 25, 26), (18, 17, 23, 24), (16, 15, 21, 22), (2, 20, 26), (19, 18, 24, 25), (17, 16, 22, 23), (26, 25, 31, 32), (24, 23, 29, 30), (22, 21, 27, 28), (2, 26, 32), (25, 24, 30, 31), (23, 22, 28, 29), (2, 32, 38), (31, 30, 36, 37), (29, 28, 34, 35), (32, 31, 37, 38), (30, 29, 35, 36), (28, 27, 33, 34), (37, 36, 42, 43), (35, 34, 40, 41), (51, 45, 81, 82), (38, 37, 43, 44), (36, 35, 41, 42), (34, 33, 39, 40), (21, 15, 76, 77), (2, 38, 44), (44, 43, 49, 50), (42, 41, 47, 48), (40, 39, 45, 46), (0, 63, 84, 74), (2, 44, 50), (43, 42, 48, 49), (41, 40, 46, 47), (45, 39, 80, 81), (48, 47, 53, 54), (46, 45, 51, 52), (15, 9, 75, 76), (2, 50, 56), (49, 48, 54, 55), (47, 46, 52, 53), (39, 33, 79, 80), (50, 49, 55, 56), (2, 56, 62), (55, 54, 60, 61), (53, 52, 58, 59), (9, 3, 73, 75), (56, 55, 61, 62), (54, 53, 59, 60), (52, 51, 57, 58), (33, 27, 78, 79), (59, 58, 64, 65), (57, 51, 82, 83), (62, 61, 67, 68), (60, 59, 65, 66), (58, 57, 63, 64), (63, 57, 83, 84), (2, 62, 68), (61, 60, 66, 67), (68, 67, 71, 72), (66, 65, 1, 70), (64, 63, 0, 69), (3, 0, 74, 73), (2, 68, 72), (67, 66, 70, 71), (65, 64, 69, 1), (27, 21, 77, 78), (78, 77, 89, 90), (80, 79, 91, 92), (73, 74, 86, 85), (81, 80, 92, 93), (82, 81, 93, 94), (83, 82, 94, 95), (75, 73, 85, 87), (84, 83, 95, 96), (74, 84, 96, 86), (76, 75, 87, 88), (79, 78, 90, 91), (77, 76, 88, 89), (93, 92, 111, 113), (94, 93, 113, 115), (95, 94, 115, 117), (87, 85, 98, 101), (96, 95, 117, 119), (86, 96, 119, 99), (88, 87, 101, 103), (91, 90, 107, 109), (89, 88, 103, 105), (90, 89, 105, 107), (85, 86, 99, 98), (92, 91, 109, 111), (120, 121, 97), (99, 120, 97, 98), (97, 121, 100), (98, 97, 100, 101), (101, 100, 102, 103), (100, 121, 102), (103, 102, 104, 105), (102, 121, 104), (104, 121, 106), (105, 104, 106, 107), (106, 121, 108), (107, 106, 108, 109), (109, 108, 110, 111), (108, 121, 110), (110, 121, 112), (111, 110, 112, 113), (112, 121, 114), (113, 112, 114, 115), (115, 114, 116, 117), (114, 121, 116), (117, 116, 118, 119), (116, 121, 118), (118, 121, 120), (119, 118, 120, 99)])
me_sphere.polygons.foreach_set('use_smooth', [True] * 132)
_uv = me_sphere.uv_layers.new(name='UVMap')
_uv.uv.foreach_set('vector', [0.7423, 0.8753, 0.6931, 0.857, 0.7232, 0.8053, 0.7586, 0.8473, 0.1454, 0.6933, 0.1571, 0.6331, 0.231, 0.6383, 0.2137, 0.6981, 0.1627, 0.5692, 0.1615, 0.5112, 0.2137, 0.5149, 0.231, 0.574, 0.8023, 0.8934, 0.7423, 0.8753, 0.7586, 0.8473, 0.1295, 0.7406, 0.1454, 0.6933, 0.2137, 0.6981, 0.1818, 0.7443, 0.1571, 0.6331, 0.1627, 0.5692, 0.231, 0.574, 0.231, 0.6383, 0.7107, 0.5436, 0.7439, 0.4893, 0.7945, 0.5049, 0.7768, 0.564, 0.8023, 0.8934, 0.7586, 0.8473, 0.7868, 0.8313, 0.7232, 0.8053, 0.7016, 0.7738, 0.7697, 0.7352, 0.7754, 0.7757, 0.6931, 0.6049, 0.7107, 0.5436, 0.7768, 0.564, 0.7647, 0.627, 0.7586, 0.8473, 0.7232, 0.8053, 0.7754, 0.7757, 0.7868, 0.8313, 0.6938, 0.6637, 0.6931, 0.6049, 0.7647, 0.627, 0.7599, 0.6841, 0.8023, 0.8934, 0.7868, 0.8313, 0.8194, 0.8315, 0.7633, 0.7268, 0.7599, 0.6841, 0.838, 0.6951, 0.823, 0.7352, 0.7647, 0.627, 0.7768, 0.564, 0.8549, 0.575, 0.8492, 0.6389, 0.7868, 0.8313, 0.7754, 0.7757, 0.8356, 0.7762, 0.8194, 0.8315, 0.7599, 0.6841, 0.7647, 0.627, 0.8492, 0.6389, 0.838, 0.6951, 0.7768, 0.564, 0.7945, 0.5049, 0.8543, 0.5133, 0.8549, 0.575, 0.8194, 0.8315, 0.8356, 0.7762, 0.8878, 0.8066, 0.8477, 0.848, 0.838, 0.6951, 0.8492, 0.6389, 0.9241, 0.6374, 0.9072, 0.6937, 0.8549, 0.575, 0.8543, 0.5133, 0.9072, 0.5123, 0.9241, 0.5737, 0.8023, 0.8934, 0.8194, 0.8315, 0.8477, 0.848, 0.8356, 0.7762, 0.8484, 0.7358, 0.9166, 0.7755, 0.8878, 0.8066, 0.8492, 0.6389, 0.8549, 0.575, 0.9241, 0.5737, 0.9241, 0.6374, 0.8477, 0.848, 0.8878, 0.8066, 0.9179, 0.8587, 0.864, 0.8762, 0.2313, 0.6684, 0.231, 0.6061, 0.3036, 0.6214, 0.2984, 0.6825, 0.2486, 0.5442, 0.2814, 0.4921, 0.3327, 0.5029, 0.3156, 0.5583, 0.8023, 0.8934, 0.8477, 0.848, 0.864, 0.8762, 0.2495, 0.7215, 0.2313, 0.6684, 0.2984, 0.6825, 0.3008, 0.7323, 0.231, 0.6061, 0.2486, 0.5442, 0.3156, 0.5583, 0.3036, 0.6214, 0.8023, 0.8934, 0.864, 0.8762, 0.864, 0.9086, 0.3008, 0.7323, 0.2984, 0.6825, 0.3765, 0.6933, 0.3606, 0.7406, 0.3036, 0.6214, 0.3156, 0.5583, 0.3938, 0.5692, 0.3882, 0.6331, 0.864, 0.8762, 0.9179, 0.8587, 0.9179, 0.9187, 0.864, 0.9086, 0.2984, 0.6825, 0.3036, 0.6214, 0.3882, 0.6331, 0.3765, 0.6933, 0.3156, 0.5583, 0.3327, 0.5029, 0.3925, 0.5112, 0.3938, 0.5692, 0.3606, 0.7406, 0.3765, 0.6933, 0.4448, 0.6981, 0.4128, 0.7443, 0.3882, 0.6331, 0.3938, 0.5692, 0.4621, 0.574, 0.4621, 0.6383, 0.5913, 0.49, 0.5315, 0.4984, 0.5228, 0.2837, 0.5407, 0.2812, 0.864, 0.9086, 0.9179, 0.9187, 0.8878, 0.9704, 0.8477, 0.9366, 0.3765, 0.6933, 0.3882, 0.6331, 0.4621, 0.6383, 0.4448, 0.6981, 0.3938, 0.5692, 0.3925, 0.5112, 0.4448, 0.5149, 0.4621, 0.574, 0.9072, 0.5123, 0.8543, 0.5133, 0.8653, 0.283, 0.8812, 0.2827, 0.8023, 0.8934, 0.864, 0.9086, 0.8477, 0.9366, 0.8477, 0.9366, 0.8878, 0.9704, 0.8356, 1.0, 0.8194, 0.9526, 0.4797, 0.6872, 0.4621, 0.6257, 0.5351, 0.6142, 0.5472, 0.6766, 0.4622, 0.5622, 0.4799, 0.5065, 0.5315, 0.4984, 0.5297, 0.5516, 0.1615, 0.5112, 0.1017, 0.5029, 0.1535, 0.2839, 0.1714, 0.2864, 0.8023, 0.8934, 0.8477, 0.9366, 0.8194, 0.9526, 0.5122, 0.7374, 0.4797, 0.6872, 0.5472, 0.6766, 0.5639, 0.7293, 0.4621, 0.6257, 0.4622, 0.5622, 0.5297, 0.5516, 0.5351, 0.6142, 0.5315, 0.4984, 0.4799, 0.5065, 0.5073, 0.2861, 0.5228, 0.2837, 0.5472, 0.6766, 0.5351, 0.6142, 0.6197, 0.6024, 0.6253, 0.6657, 0.5297, 0.5516, 0.5315, 0.4984, 0.5913, 0.49, 0.6078, 0.5407, 0.8543, 0.5133, 0.7945, 0.5049, 0.8474, 0.2805, 0.8653, 0.283, 0.8023, 0.8934, 0.8194, 0.9526, 0.7868, 0.9524, 0.5639, 0.7293, 0.5472, 0.6766, 0.6253, 0.6657, 0.6237, 0.7209, 0.5351, 0.6142, 0.5297, 0.5516, 0.6078, 0.5407, 0.6197, 0.6024, 0.4448, 0.5149, 0.3925, 0.5112, 0.4025, 0.2864, 0.4182, 0.2875, 0.8194, 0.9526, 0.8356, 1.0, 0.7754, 0.9995, 0.7868, 0.9524, 0.8023, 0.8934, 0.7868, 0.9524, 0.7586, 0.9359, 0.6237, 0.7209, 0.6253, 0.6657, 0.6931, 0.6573, 0.6756, 0.7145, 0.6197, 0.6024, 0.6078, 0.5407, 0.6756, 0.5323, 0.6931, 0.5933, 0.7945, 0.5049, 0.7439, 0.4893, 0.8322, 0.2758, 0.8474, 0.2805, 0.7868, 0.9524, 0.7754, 0.9995, 0.7232, 0.9691, 0.7586, 0.9359, 0.6253, 0.6657, 0.6197, 0.6024, 0.6931, 0.5933, 0.6931, 0.6573, 0.6078, 0.5407, 0.5913, 0.49, 0.6432, 0.4836, 0.6756, 0.5323, 0.3925, 0.5112, 0.3327, 0.5029, 0.3846, 0.2839, 0.4025, 0.2864, 1.182e-08, 0.6061, 0.01759, 0.5442, 0.0846, 0.5583, 0.07254, 0.6214, 0.6432, 0.4836, 0.5913, 0.49, 0.5407, 0.2812, 0.5563, 0.2793, 0.7586, 0.9359, 0.7232, 0.9691, 0.6931, 0.917, 0.7423, 0.9077, 0.0002908, 0.6684, 1.182e-08, 0.6061, 0.07254, 0.6214, 0.06731, 0.6825, 0.01759, 0.5442, 0.05038, 0.4921, 0.1017, 0.5029, 0.0846, 0.5583, 0.1017, 0.5029, 0.05038, 0.4921, 0.1381, 0.2807, 0.1535, 0.2839, 0.8023, 0.8934, 0.7586, 0.9359, 0.7423, 0.9077, 0.01842, 0.7215, 0.0002908, 0.6684, 0.06731, 0.6825, 0.06971, 0.7323, 0.7423, 0.9077, 0.6931, 0.917, 0.6931, 0.857, 0.7423, 0.8753, 0.06731, 0.6825, 0.07254, 0.6214, 0.1571, 0.6331, 0.1454, 0.6933, 0.0846, 0.5583, 0.1017, 0.5029, 0.1615, 0.5112, 0.1627, 0.5692, 0.2137, 0.5149, 0.1615, 0.5112, 0.1714, 0.2864, 0.1871, 0.2875, 0.8023, 0.8934, 0.7423, 0.9077, 0.7423, 0.8753, 0.06971, 0.7323, 0.06731, 0.6825, 0.1454, 0.6933, 0.1295, 0.7406, 0.07254, 0.6214, 0.0846, 0.5583, 0.1627, 0.5692, 0.1571, 0.6331, 0.3327, 0.5029, 0.2814, 0.4921, 0.3692, 0.2807, 0.3846, 0.2839, 0.3846, 0.2839, 0.3692, 0.2807, 0.4076, 0.1303, 0.4122, 0.1313, 0.4182, 0.2875, 0.4025, 0.2864, 0.4176, 0.1321, 0.4223, 0.1324, 0.1871, 0.2875, 0.1714, 0.2864, 0.1866, 0.1321, 0.1913, 0.1324, 0.5228, 0.2837, 0.5073, 0.2861, 0.5033, 0.1325, 0.5079, 0.1318, 0.5407, 0.2812, 0.5228, 0.2837, 0.5079, 0.1318, 0.5133, 0.131, 0.5563, 0.2793, 0.5407, 0.2812, 0.5133, 0.131, 0.518, 0.1304, 0.8474, 0.2805, 0.8322, 0.2758, 0.8705, 0.1277, 0.8751, 0.1291, 0.1535, 0.2839, 0.1381, 0.2807, 0.1766, 0.1303, 0.1812, 0.1313, 0.1714, 0.2864, 0.1535, 0.2839, 0.1812, 0.1313, 0.1866, 0.1321, 0.8653, 0.283, 0.8474, 0.2805, 0.8751, 0.1291, 0.8805, 0.1299, 0.4025, 0.2864, 0.3846, 0.2839, 0.4122, 0.1313, 0.4176, 0.1321, 0.8812, 0.2827, 0.8653, 0.283, 0.8805, 0.1299, 0.8852, 0.1298, 0.5079, 0.1318, 0.5033, 0.1325, 0.49, 0.000618, 0.4914, 0.0003989, 0.5133, 0.131, 0.5079, 0.1318, 0.4914, 0.0003989, 0.493, 0.0001726, 0.518, 0.1304, 0.5133, 0.131, 0.493, 0.0001726, 0.4944, -6.54e-08, 0.8751, 0.1291, 0.8705, 0.1277, 0.8936, 0.0008296, 0.895, 0.001251, 0.1812, 0.1313, 0.1766, 0.1303, 0.2, 3.28e-08, 0.2013, 0.0002906, 0.1866, 0.1321, 0.1812, 0.1313, 0.2013, 0.0002906, 0.203, 0.0005156, 0.8805, 0.1299, 0.8751, 0.1291, 0.895, 0.001251, 0.8966, 0.001478, 0.4176, 0.1321, 0.4122, 0.1313, 0.4324, 0.0002906, 0.434, 0.0005155, 0.8852, 0.1298, 0.8805, 0.1299, 0.8966, 0.001478, 0.8981, 0.00145, 0.4122, 0.1313, 0.4076, 0.1303, 0.431, -3.672e-08, 0.4324, 0.0002906, 0.1913, 0.1324, 0.1866, 0.1321, 0.203, 0.0005156, 0.2044, 0.0006145, 0.4223, 0.1324, 0.4176, 0.1321, 0.434, 0.0005155, 0.4354, 0.0006145, 0.4645, 0.7388, 0.4649, 0.7404, 0.4638, 0.7392, 0.4643, 0.7374, 0.4645, 0.7388, 0.4638, 0.7392, 0.4629, 0.7382, 0.4638, 0.7392, 0.4649, 0.7404, 0.4633, 0.74, 0.4629, 0.7382, 0.4638, 0.7392, 0.4633, 0.74, 0.4621, 0.7396, 0.895, 0.001251, 0.8956, 2.407e-08, 0.8964, 0.0001229, 0.8966, 0.001478, 0.4633, 0.74, 0.4649, 0.7404, 0.4633, 0.7409, 0.4621, 0.7413, 0.4633, 0.7409, 0.4638, 0.7416, 0.4629, 0.7427, 0.4633, 0.7409, 0.4649, 0.7404, 0.4638, 0.7416, 0.4638, 0.7416, 0.4649, 0.7404, 0.4645, 0.7421, 0.4629, 0.7427, 0.4638, 0.7416, 0.4645, 0.7421, 0.4643, 0.7435, 0.4645, 0.7421, 0.4649, 0.7404, 0.4654, 0.7421, 0.4643, 0.7435, 0.4645, 0.7421, 0.4654, 0.7421, 0.4659, 0.7435, 0.4659, 0.7435, 0.4654, 0.7421, 0.4662, 0.7416, 0.4673, 0.7427, 0.4654, 0.7421, 0.4649, 0.7404, 0.4662, 0.7416, 0.4662, 0.7416, 0.4649, 0.7404, 0.4666, 0.7409, 0.4673, 0.7427, 0.4662, 0.7416, 0.4666, 0.7409, 0.4681, 0.7413, 0.4666, 0.7409, 0.4649, 0.7404, 0.4666, 0.74, 0.4681, 0.7413, 0.4666, 0.7409, 0.4666, 0.74, 0.4681, 0.7396, 0.4681, 0.7396, 0.4666, 0.74, 0.4662, 0.7392, 0.4673, 0.7382, 0.4666, 0.74, 0.4649, 0.7404, 0.4662, 0.7392, 0.4673, 0.7382, 0.4662, 0.7392, 0.4654, 0.7388, 0.4659, 0.7374, 0.4662, 0.7392, 0.4649, 0.7404, 0.4654, 0.7388, 0.4654, 0.7388, 0.4649, 0.7404, 0.4645, 0.7388, 0.4659, 0.7374, 0.4654, 0.7388, 0.4645, 0.7388, 0.4643, 0.7374])
me_sphere.materials.append(mat_roslin)
me_sphere.update()
me_torus = bpy.data.meshes.new('Torus')
me_torus.from_pydata([(0.2376, 0.006132, 0.0), (0.2357, 0.006099, 0.008833), (0.2283, 0.0, 0.02828), (0.2153, 0.0, 0.03696), (0.2, 0.0, 0.04), (0.1847, 0.0, 0.03696), (0.1717, 0.0, 0.02828), (0.163, 0.0, 0.01531), (0.16, 0.0, 4.899e-18), (0.163, 0.0, -0.01531), (0.1717, 0.0, -0.02828), (0.1847, 0.0, -0.03696), (0.2, 0.0, -0.04), (0.2153, 0.0, -0.03696), (0.2283, 0.0, -0.02828), (0.2357, 0.006099, -0.008833), (0.1697, 0.1697, 0.0), (0.171, 0.1624, 0.008833), (0.1614, 0.1614, 0.02828), (0.1522, 0.1522, 0.03696), (0.1414, 0.1414, 0.04), (0.1306, 0.1306, 0.03696), (0.1214, 0.1214, 0.02828), (0.1153, 0.1153, 0.01531), (0.1131, 0.1131, 4.899e-18), (0.1153, 0.1153, -0.01531), (0.1214, 0.1214, -0.02828), (0.1306, 0.1306, -0.03696), (0.1414, 0.1414, -0.04), (0.1522, 0.1522, -0.03696), (0.1614, 0.1614, -0.02828), (0.171, 0.1624, -0.008833), (-0.006132, 0.2376, 0.0), (-0.006099, 0.2357, 0.008833), (1.723e-08, 0.2283, 0.02828), (1.626e-08, 0.2153, 0.03696), (1.51e-08, 0.2, 0.04), (1.394e-08, 0.1847, 0.03696), (1.296e-08, 0.1717, 0.02828), (1.231e-08, 0.163, 0.01531), (1.208e-08, 0.16, 4.899e-18), (1.231e-08, 0.163, -0.01531), (1.296e-08, 0.1717, -0.02828), (1.394e-08, 0.1847, -0.03696), (1.51e-08, 0.2, -0.04), (1.626e-08, 0.2153, -0.03696), (1.723e-08, 0.2283, -0.02828), (-0.006099, 0.2357, -0.008833), (-0.1697, 0.1697, 0.0), (-0.1624, 0.171, 0.008833), (-0.1614, 0.1614, 0.02828), (-0.1522, 0.1522, 0.03696), (-0.1414, 0.1414, 0.04), (-0.1306, 0.1306, 0.03696), (-0.1214, 0.1214, 0.02828), (-0.1153, 0.1153, 0.01531), (-0.1131, 0.1131, 4.899e-18), (-0.1153, 0.1153, -0.01531), (-0.1214, 0.1214, -0.02828), (-0.1306, 0.1306, -0.03696), (-0.1414, 0.1414, -0.04), (-0.1522, 0.1522, -0.03696), (-0.1614, 0.1614, -0.02828), (-0.1624, 0.171, -0.008833), (-0.2376, -0.006132, 0.0), (-0.2357, -0.006099, 0.008833), (-0.2283, 1.996e-08, 0.02828), (-0.2153, 1.882e-08, 0.03696), (-0.2, 1.748e-08, 0.04), (-0.1847, 1.615e-08, 0.03696), (-0.1717, 1.501e-08, 0.02828), (-0.163, 1.425e-08, 0.01531), (-0.16, 1.399e-08, 4.899e-18), (-0.163, 1.425e-08, -0.01531), (-0.1717, 1.501e-08, -0.02828), (-0.1847, 1.615e-08, -0.03696), (-0.2, 1.748e-08, -0.04), (-0.2153, 1.882e-08, -0.03696), (-0.2283, 1.996e-08, -0.02828), (-0.2357, -0.006099, -0.008833), (-0.1697, -0.1697, 0.0), (-0.171, -0.1624, 0.008833), (-0.1614, -0.1614, 0.02828), (-0.1522, -0.1522, 0.03696), (-0.1414, -0.1414, 0.04), (-0.1306, -0.1306, 0.03696), (-0.1214, -0.1214, 0.02828), (-0.1153, -0.1153, 0.01531), (-0.1131, -0.1131, 4.899e-18), (-0.1153, -0.1153, -0.01531), (-0.1214, -0.1214, -0.02828), (-0.1306, -0.1306, -0.03696), (-0.1414, -0.1414, -0.04), (-0.1522, -0.1522, -0.03696), (-0.1614, -0.1614, -0.02828), (-0.171, -0.1624, -0.008833), (0.006132, -0.2376, 0.0), (0.006099, -0.2357, 0.008833), (1.723e-08, -0.2283, 0.02828), (1.626e-08, -0.2153, 0.03696), (1.51e-08, -0.2, 0.04), (1.394e-08, -0.1847, 0.03696), (1.296e-08, -0.1717, 0.02828), (1.231e-08, -0.163, 0.01531), (1.208e-08, -0.16, 4.899e-18), (1.231e-08, -0.163, -0.01531), (1.296e-08, -0.1717, -0.02828), (1.394e-08, -0.1847, -0.03696), (1.51e-08, -0.2, -0.04), (1.626e-08, -0.2153, -0.03696), (1.723e-08, -0.2283, -0.02828), (0.006099, -0.2357, -0.008833), (0.1697, -0.1697, 0.0), (0.1624, -0.171, 0.008833), (0.1614, -0.1614, 0.02828), (0.1522, -0.1522, 0.03696), (0.1414, -0.1414, 0.04), (0.1306, -0.1306, 0.03696), (0.1214, -0.1214, 0.02828), (0.1153, -0.1153, 0.01531), (0.1131, -0.1131, 4.899e-18), (0.1153, -0.1153, -0.01531), (0.1214, -0.1214, -0.02828), (0.1306, -0.1306, -0.03696), (0.1414, -0.1414, -0.04), (0.1522, -0.1522, -0.03696), (0.1614, -0.1614, -0.02828), (0.1624, -0.171, -0.008833), (0.24, 0.0, 0.0), (0.237, 0.0, 0.01531), (0.1723, 0.1636, 0.0), (0.1676, 0.1676, 0.01531), (0.237, 0.0, -0.01531), (0.1676, 0.1676, -0.01531), (1.812e-08, 0.24, 0.0), (1.789e-08, 0.237, 0.01531), (1.789e-08, 0.237, -0.01531), (-0.1636, 0.1723, 0.0), (-0.1676, 0.1676, 0.01531), (-0.1676, 0.1676, -0.01531), (-0.24, 2.098e-08, 0.0), (-0.237, 2.072e-08, 0.01531), (-0.237, 2.072e-08, -0.01531), (-0.1723, -0.1636, 0.0), (-0.1676, -0.1676, 0.01531), (-0.1676, -0.1676, -0.01531), (1.812e-08, -0.24, 0.0), (1.789e-08, -0.237, 0.01531), (1.789e-08, -0.237, -0.01531), (0.1636, -0.1723, 0.0), (0.1676, -0.1676, 0.01531), (0.1676, -0.1676, -0.01531), (-0.227, -0.001759, 0.0), (-0.1618, -0.1593, 0.0), (-0.2252, -0.001726, 0.008833), (-0.2252, -0.001726, -0.008833), (-0.1604, -0.158, 0.008833), (-0.1604, -0.158, -0.008833), (0.001759, -0.227, 3.468e-09), (0.1593, -0.1618, 3.468e-09), (0.001726, -0.2252, 0.008833), (0.001726, -0.2252, -0.008833), (0.158, -0.1604, 0.008833), (0.158, -0.1604, -0.008833), (0.227, 0.001759, -8.671e-11), (0.1618, 0.1593, -8.671e-11), (0.2252, 0.001726, 0.008833), (0.1604, 0.158, 0.008833), (0.2252, 0.001726, -0.008833), (0.1604, 0.158, -0.008833), (-0.001759, 0.227, 0.0), (-0.1593, 0.1618, 0.0), (-0.001726, 0.2252, 0.008833), (-0.001726, 0.2252, -0.008833), (-0.158, 0.1604, 0.008833), (-0.158, 0.1604, -0.008833)], [], [(0, 15, 168, 164), (129, 131, 18, 2), (2, 18, 19, 3), (3, 19, 20, 4), (4, 20, 21, 5), (5, 21, 22, 6), (6, 22, 23, 7), (7, 23, 24, 8), (8, 24, 25, 9), (9, 25, 26, 10), (10, 26, 27, 11), (11, 27, 28, 12), (12, 28, 29, 13), (13, 29, 30, 14), (14, 30, 133, 132), (130, 17, 167, 165), (16, 134, 135, 131), (131, 135, 34, 18), (18, 34, 35, 19), (19, 35, 36, 20), (20, 36, 37, 21), (21, 37, 38, 22), (22, 38, 39, 23), (23, 39, 40, 24), (24, 40, 41, 25), (25, 41, 42, 26), (26, 42, 43, 27), (27, 43, 44, 28), (28, 44, 45, 29), (29, 45, 46, 30), (30, 46, 136, 133), (133, 136, 134, 16), (47, 63, 175, 173), (135, 138, 50, 34), (34, 50, 51, 35), (35, 51, 52, 36), (36, 52, 53, 37), (37, 53, 54, 38), (38, 54, 55, 39), (39, 55, 56, 40), (40, 56, 57, 41), (41, 57, 58, 42), (42, 58, 59, 43), (43, 59, 60, 44), (44, 60, 61, 45), (45, 61, 62, 46), (46, 62, 139, 136), (32, 47, 173, 170), (48, 140, 141, 138), (138, 141, 66, 50), (50, 66, 67, 51), (51, 67, 68, 52), (52, 68, 69, 53), (53, 69, 70, 54), (54, 70, 71, 55), (55, 71, 72, 56), (56, 72, 73, 57), (57, 73, 74, 58), (58, 74, 75, 59), (59, 75, 76, 60), (60, 76, 77, 61), (61, 77, 78, 62), (62, 78, 142, 139), (139, 142, 140, 48), (143, 81, 156, 153), (141, 144, 82, 66), (66, 82, 83, 67), (67, 83, 84, 68), (68, 84, 85, 69), (69, 85, 86, 70), (70, 86, 87, 71), (71, 87, 88, 72), (72, 88, 89, 73), (73, 89, 90, 74), (74, 90, 91, 75), (75, 91, 92, 76), (76, 92, 93, 77), (77, 93, 94, 78), (78, 94, 145, 142), (79, 95, 157, 155), (80, 146, 147, 144), (144, 147, 98, 82), (82, 98, 99, 83), (83, 99, 100, 84), (84, 100, 101, 85), (85, 101, 102, 86), (86, 102, 103, 87), (87, 103, 104, 88), (88, 104, 105, 89), (89, 105, 106, 90), (90, 106, 107, 91), (91, 107, 108, 92), (92, 108, 109, 93), (93, 109, 110, 94), (94, 110, 148, 145), (145, 148, 146, 80), (127, 149, 159, 163), (147, 150, 114, 98), (98, 114, 115, 99), (99, 115, 116, 100), (100, 116, 117, 101), (101, 117, 118, 102), (102, 118, 119, 103), (103, 119, 120, 104), (104, 120, 121, 105), (105, 121, 122, 106), (106, 122, 123, 107), (107, 123, 124, 108), (108, 124, 125, 109), (109, 125, 126, 110), (110, 126, 151, 148), (97, 96, 158, 160), (112, 128, 129, 150), (150, 129, 2, 114), (114, 2, 3, 115), (115, 3, 4, 116), (116, 4, 5, 117), (117, 5, 6, 118), (118, 6, 7, 119), (119, 7, 8, 120), (120, 8, 9, 121), (121, 9, 10, 122), (122, 10, 11, 123), (123, 11, 12, 124), (124, 12, 13, 125), (125, 13, 14, 126), (126, 14, 132, 151), (151, 132, 128, 112), (0, 1, 129, 128), (17, 130, 16, 131), (1, 17, 131, 129), (31, 15, 132, 133), (15, 0, 128, 132), (130, 31, 133, 16), (32, 33, 135, 134), (47, 32, 134, 136), (49, 137, 48, 138), (33, 49, 138, 135), (63, 47, 136, 139), (137, 63, 139, 48), (64, 65, 141, 140), (79, 64, 140, 142), (81, 143, 80, 144), (65, 81, 144, 141), (95, 79, 142, 145), (143, 95, 145, 80), (96, 97, 147, 146), (111, 96, 146, 148), (113, 149, 112, 150), (97, 113, 150, 147), (127, 111, 148, 151), (149, 127, 151, 112), (152, 153, 156, 154), (155, 157, 153, 152), (65, 64, 152, 154), (95, 143, 153, 157), (81, 65, 154, 156), (64, 79, 155, 152), (158, 159, 162, 160), (161, 163, 159, 158), (113, 97, 160, 162), (96, 111, 161, 158), (111, 127, 163, 161), (149, 113, 162, 159), (164, 165, 167, 166), (168, 169, 165, 164), (17, 1, 166, 167), (1, 0, 164, 166), (31, 130, 165, 169), (15, 31, 169, 168), (170, 171, 174, 172), (173, 175, 171, 170), (137, 49, 174, 171), (33, 32, 170, 172), (63, 137, 171, 175), (49, 33, 172, 174)])
me_torus.polygons.foreach_set('use_smooth', [True] * 176)
me_torus.polygons.foreach_set('material_index', [0, 0, 0, 0, 0, 0, 0, 0, 0, 0, 0, 0, 0, 0, 0, 0, 0, 0, 0, 0, 0, 0, 0, 0, 0, 0, 0, 0, 0, 0, 0, 0, 0, 0, 0, 0, 0, 0, 0, 0, 0, 0, 0, 0, 0, 0, 0, 0, 0, 0, 0, 0, 0, 0, 0, 0, 0, 0, 0, 0, 0, 0, 0, 0, 0, 0, 0, 0, 0, 0, 0, 0, 0, 0, 0, 0, 0, 0, 0, 0, 0, 0, 0, 0, 0, 0, 0, 0, 0, 0, 0, 0, 0, 0, 0, 0, 0, 0, 0, 0, 0, 0, 0, 0, 0, 0, 0, 0, 0, 0, 0, 0, 0, 0, 0, 0, 0, 0, 0, 0, 0, 0, 0, 0, 0, 0, 0, 0, 0, 0, 0, 0, 0, 0, 0, 0, 0, 0, 0, 0, 0, 0, 0, 0, 0, 0, 0, 0, 0, 0, 0, 0, 1, 1, 0, 0, 0, 0, 1, 1, 0, 0, 0, 0, 1, 1, 0, 0, 0, 0, 1, 1, 0, 0, 0, 0])
_k = set([(0, 1), (0, 15), (1, 17), (15, 31), (17, 130), (31, 130), (32, 33), (32, 47), (33, 49), (47, 63), (49, 137), (63, 137), (64, 65), (64, 79), (65, 81), (79, 95), (81, 143), (95, 143), (96, 97), (96, 111), (97, 113), (111, 127), (113, 149), (127, 149), (152, 154), (152, 155), (153, 156), (153, 157), (154, 156), (155, 157), (158, 160), (158, 161), (159, 162), (159, 163), (160, 162), (161, 163), (164, 166), (164, 168), (165, 167), (165, 169), (166, 167), (168, 169), (170, 172), (170, 173), (171, 174), (171, 175), (172, 174), (173, 175)])
me_torus.attributes.new('sharp_edge', 'BOOLEAN', 'EDGE').data.foreach_set('value', [ (min(e.vertices), max(e.vertices)) in _k for e in me_torus.edges])
_uv = me_torus.uv_layers.new(name='UVMap')
_uv.uv.foreach_set('vector', [0.5045, 0.5001, 0.5045, 0.4639, 0.5045, 0.4639, 0.5045, 0.5001, 0.5, 0.5625, 0.625, 0.5625, 0.625, 0.625, 0.5, 0.625, 0.5, 0.625, 0.625, 0.625, 0.625, 0.6875, 0.5, 0.6875, 0.5, 0.6875, 0.625, 0.6875, 0.625, 0.75, 0.5, 0.75, 0.5, 0.75, 0.625, 0.75, 0.625, 0.8125, 0.5, 0.8125, 0.5, 0.8125, 0.625, 0.8125, 0.625, 0.875, 0.5, 0.875, 0.5, 0.875, 0.625, 0.875, 0.625, 0.9375, 0.5, 0.9375, 0.5, 0.9375, 0.625, 0.9375, 0.625, 1.0, 0.5, 1.0, 0.5, 0.0, 0.625, 0.0, 0.625, 0.0625, 0.5, 0.0625, 0.5, 0.0625, 0.625, 0.0625, 0.625, 0.125, 0.5, 0.125, 0.5, 0.125, 0.625, 0.125, 0.625, 0.1875, 0.5, 0.1875, 0.5, 0.1875, 0.625, 0.1875, 0.625, 0.25, 0.5, 0.25, 0.5, 0.25, 0.625, 0.25, 0.625, 0.3125, 0.5, 0.3125, 0.5, 0.3125, 0.625, 0.3125, 0.625, 0.375, 0.5, 0.375, 0.5, 0.375, 0.625, 0.375, 0.625, 0.4375, 0.5, 0.4375, 0.6205, 0.5001, 0.6205, 0.5361, 0.6205, 0.5361, 0.6205, 0.5001, 0.625, 0.5, 0.75, 0.5, 0.75, 0.5625, 0.625, 0.5625, 0.625, 0.5625, 0.75, 0.5625, 0.75, 0.625, 0.625, 0.625, 0.625, 0.625, 0.75, 0.625, 0.75, 0.6875, 0.625, 0.6875, 0.625, 0.6875, 0.75, 0.6875, 0.75, 0.75, 0.625, 0.75, 0.625, 0.75, 0.75, 0.75, 0.75, 0.8125, 0.625, 0.8125, 0.625, 0.8125, 0.75, 0.8125, 0.75, 0.875, 0.625, 0.875, 0.625, 0.875, 0.75, 0.875, 0.75, 0.9375, 0.625, 0.9375, 0.625, 0.9375, 0.75, 0.9375, 0.75, 1.0, 0.625, 1.0, 0.625, 0.0, 0.75, 0.0, 0.75, 0.0625, 0.625, 0.0625, 0.625, 0.0625, 0.75, 0.0625, 0.75, 0.125, 0.625, 0.125, 0.625, 0.125, 0.75, 0.125, 0.75, 0.1875, 0.625, 0.1875, 0.625, 0.1875, 0.75, 0.1875, 0.75, 0.25, 0.625, 0.25, 0.625, 0.25, 0.75, 0.25, 0.75, 0.3125, 0.625, 0.3125, 0.625, 0.3125, 0.75, 0.3125, 0.75, 0.375, 0.625, 0.375, 0.625, 0.375, 0.75, 0.375, 0.75, 0.4375, 0.625, 0.4375, 0.625, 0.4375, 0.75, 0.4375, 0.75, 0.5, 0.625, 0.5, 0.7545, 0.4639, 0.8705, 0.4639, 0.8705, 0.4639, 0.7545, 0.4639, 0.75, 0.5625, 0.875, 0.5625, 0.875, 0.625, 0.75, 0.625, 0.75, 0.625, 0.875, 0.625, 0.875, 0.6875, 0.75, 0.6875, 0.75, 0.6875, 0.875, 0.6875, 0.875, 0.75, 0.75, 0.75, 0.75, 0.75, 0.875, 0.75, 0.875, 0.8125, 0.75, 0.8125, 0.75, 0.8125, 0.875, 0.8125, 0.875, 0.875, 0.75, 0.875, 0.75, 0.875, 0.875, 0.875, 0.875, 0.9375, 0.75, 0.9375, 0.75, 0.9375, 0.875, 0.9375, 0.875, 1.0, 0.75, 1.0, 0.75, 0.0, 0.875, 0.0, 0.875, 0.0625, 0.75, 0.0625, 0.75, 0.0625, 0.875, 0.0625, 0.875, 0.125, 0.75, 0.125, 0.75, 0.125, 0.875, 0.125, 0.875, 0.1875, 0.75, 0.1875, 0.75, 0.1875, 0.875, 0.1875, 0.875, 0.25, 0.75, 0.25, 0.75, 0.25, 0.875, 0.25, 0.875, 0.3125, 0.75, 0.3125, 0.75, 0.3125, 0.875, 0.3125, 0.875, 0.375, 0.75, 0.375, 0.75, 0.375, 0.875, 0.375, 0.875, 0.4375, 0.75, 0.4375, 0.7545, 0.5001, 0.7545, 0.4639, 0.7545, 0.4639, 0.7545, 0.5001, 0.875, 0.5, 1.0, 0.5, 1.0, 0.5625, 0.875, 0.5625, 0.875, 0.5625, 1.0, 0.5625, 1.0, 0.625, 0.875, 0.625, 0.875, 0.625, 1.0, 0.625, 1.0, 0.6875, 0.875, 0.6875, 0.875, 0.6875, 1.0, 0.6875, 1.0, 0.75, 0.875, 0.75, 0.875, 0.75, 1.0, 0.75, 1.0, 0.8125, 0.875, 0.8125, 0.875, 0.8125, 1.0, 0.8125, 1.0, 0.875, 0.875, 0.875, 0.875, 0.875, 1.0, 0.875, 1.0, 0.9375, 0.875, 0.9375, 0.875, 0.9375, 1.0, 0.9375, 1.0, 1.0, 0.875, 1.0, 0.875, 0.0, 1.0, 0.0, 1.0, 0.0625, 0.875, 0.0625, 0.875, 0.0625, 1.0, 0.0625, 1.0, 0.125, 0.875, 0.125, 0.875, 0.125, 1.0, 0.125, 1.0, 0.1875, 0.875, 0.1875, 0.875, 0.1875, 1.0, 0.1875, 1.0, 0.25, 0.875, 0.25, 0.875, 0.25, 1.0, 0.25, 1.0, 0.3125, 0.875, 0.3125, 0.875, 0.3125, 1.0, 0.3125, 1.0, 0.375, 0.875, 0.375, 0.875, 0.375, 1.0, 0.375, 1.0, 0.4375, 0.875, 0.4375, 0.875, 0.4375, 1.0, 0.4375, 1.0, 0.5, 0.875, 0.5, 0.1205, 0.5001, 0.1205, 0.5361, 0.1205, 0.5361, 0.1205, 0.5001, 0.0, 0.5625, 0.125, 0.5625, 0.125, 0.625, 0.0, 0.625, 0.0, 0.625, 0.125, 0.625, 0.125, 0.6875, 0.0, 0.6875, 0.0, 0.6875, 0.125, 0.6875, 0.125, 0.75, 0.0, 0.75, 0.0, 0.75, 0.125, 0.75, 0.125, 0.8125, 0.0, 0.8125, 0.0, 0.8125, 0.125, 0.8125, 0.125, 0.875, 0.0, 0.875, 0.0, 0.875, 0.125, 0.875, 0.125, 0.9375, 0.0, 0.9375, 0.0, 0.9375, 0.125, 0.9375, 0.125, 1.0, 0.0, 1.0, 0.0, 0.0, 0.125, 0.0, 0.125, 0.0625, 0.0, 0.0625, 0.0, 0.0625, 0.125, 0.0625, 0.125, 0.125, 0.0, 0.125, 0.0, 0.125, 0.125, 0.125, 0.125, 0.1875, 0.0, 0.1875, 0.0, 0.1875, 0.125, 0.1875, 0.125, 0.25, 0.0, 0.25, 0.0, 0.25, 0.125, 0.25, 0.125, 0.3125, 0.0, 0.3125, 0.0, 0.3125, 0.125, 0.3125, 0.125, 0.375, 0.0, 0.375, 0.0, 0.375, 0.125, 0.375, 0.125, 0.4375, 0.0, 0.4375, 0.004522, 0.4639, 0.1205, 0.4639, 0.1205, 0.4639, 0.004522, 0.4639, 0.125, 0.5, 0.25, 0.5, 0.25, 0.5625, 0.125, 0.5625, 0.125, 0.5625, 0.25, 0.5625, 0.25, 0.625, 0.125, 0.625, 0.125, 0.625, 0.25, 0.625, 0.25, 0.6875, 0.125, 0.6875, 0.125, 0.6875, 0.25, 0.6875, 0.25, 0.75, 0.125, 0.75, 0.125, 0.75, 0.25, 0.75, 0.25, 0.8125, 0.125, 0.8125, 0.125, 0.8125, 0.25, 0.8125, 0.25, 0.875, 0.125, 0.875, 0.125, 0.875, 0.25, 0.875, 0.25, 0.9375, 0.125, 0.9375, 0.125, 0.9375, 0.25, 0.9375, 0.25, 1.0, 0.125, 1.0, 0.125, 0.0, 0.25, 0.0, 0.25, 0.0625, 0.125, 0.0625, 0.125, 0.0625, 0.25, 0.0625, 0.25, 0.125, 0.125, 0.125, 0.125, 0.125, 0.25, 0.125, 0.25, 0.1875, 0.125, 0.1875, 0.125, 0.1875, 0.25, 0.1875, 0.25, 0.25, 0.125, 0.25, 0.125, 0.25, 0.25, 0.25, 0.25, 0.3125, 0.125, 0.3125, 0.125, 0.3125, 0.25, 0.3125, 0.25, 0.375, 0.125, 0.375, 0.125, 0.375, 0.25, 0.375, 0.25, 0.4375, 0.125, 0.4375, 0.125, 0.4375, 0.25, 0.4375, 0.25, 0.5, 0.125, 0.5, 0.3705, 0.4639, 0.3705, 0.5001, 0.3705, 0.5001, 0.3705, 0.4639, 0.25, 0.5625, 0.375, 0.5625, 0.375, 0.625, 0.25, 0.625, 0.25, 0.625, 0.375, 0.625, 0.375, 0.6875, 0.25, 0.6875, 0.25, 0.6875, 0.375, 0.6875, 0.375, 0.75, 0.25, 0.75, 0.25, 0.75, 0.375, 0.75, 0.375, 0.8125, 0.25, 0.8125, 0.25, 0.8125, 0.375, 0.8125, 0.375, 0.875, 0.25, 0.875, 0.25, 0.875, 0.375, 0.875, 0.375, 0.9375, 0.25, 0.9375, 0.25, 0.9375, 0.375, 0.9375, 0.375, 1.0, 0.25, 1.0, 0.25, 0.0, 0.375, 0.0, 0.375, 0.0625, 0.25, 0.0625, 0.25, 0.0625, 0.375, 0.0625, 0.375, 0.125, 0.25, 0.125, 0.25, 0.125, 0.375, 0.125, 0.375, 0.1875, 0.25, 0.1875, 0.25, 0.1875, 0.375, 0.1875, 0.375, 0.25, 0.25, 0.25, 0.25, 0.25, 0.375, 0.25, 0.375, 0.3125, 0.25, 0.3125, 0.25, 0.3125, 0.375, 0.3125, 0.375, 0.375, 0.25, 0.375, 0.25, 0.375, 0.375, 0.375, 0.375, 0.4375, 0.25, 0.4375, 0.2545, 0.5361, 0.2545, 0.5001, 0.2545, 0.5001, 0.2545, 0.5361, 0.375, 0.5, 0.5, 0.5, 0.5, 0.5625, 0.375, 0.5625, 0.375, 0.5625, 0.5, 0.5625, 0.5, 0.625, 0.375, 0.625, 0.375, 0.625, 0.5, 0.625, 0.5, 0.6875, 0.375, 0.6875, 0.375, 0.6875, 0.5, 0.6875, 0.5, 0.75, 0.375, 0.75, 0.375, 0.75, 0.5, 0.75, 0.5, 0.8125, 0.375, 0.8125, 0.375, 0.8125, 0.5, 0.8125, 0.5, 0.875, 0.375, 0.875, 0.375, 0.875, 0.5, 0.875, 0.5, 0.9375, 0.375, 0.9375, 0.375, 0.9375, 0.5, 0.9375, 0.5, 1.0, 0.375, 1.0, 0.375, 0.0, 0.5, 0.0, 0.5, 0.0625, 0.375, 0.0625, 0.375, 0.0625, 0.5, 0.0625, 0.5, 0.125, 0.375, 0.125, 0.375, 0.125, 0.5, 0.125, 0.5, 0.1875, 0.375, 0.1875, 0.375, 0.1875, 0.5, 0.1875, 0.5, 0.25, 0.375, 0.25, 0.375, 0.25, 0.5, 0.25, 0.5, 0.3125, 0.375, 0.3125, 0.375, 0.3125, 0.5, 0.3125, 0.5, 0.375, 0.375, 0.375, 0.375, 0.375, 0.5, 0.375, 0.5, 0.4375, 0.375, 0.4375, 0.375, 0.4375, 0.5, 0.4375, 0.5, 0.5, 0.375, 0.5, 0.5045, 0.5001, 0.5045, 0.5361, 0.5, 0.5625, 0.5, 0.5, 0.6205, 0.5361, 0.6205, 0.5001, 0.625, 0.5, 0.625, 0.5625, 0.5045, 0.5361, 0.6205, 0.5361, 0.625, 0.5625, 0.5, 0.5625, 0.6205, 0.4639, 0.5045, 0.4639, 0.5, 0.4375, 0.625, 0.4375, 0.5045, 0.4639, 0.5045, 0.5001, 0.5, 0.5, 0.5, 0.4375, 0.6205, 0.5001, 0.6205, 0.4639, 0.625, 0.4375, 0.625, 0.5, 0.7545, 0.5001, 0.7545, 0.5361, 0.75, 0.5625, 0.75, 0.5, 0.7545, 0.4639, 0.7545, 0.5001, 0.75, 0.5, 0.75, 0.4375, 0.8705, 0.5361, 0.8705, 0.5001, 0.875, 0.5, 0.875, 0.5625, 0.7545, 0.5361, 0.8705, 0.5361, 0.875, 0.5625, 0.75, 0.5625, 0.8705, 0.4639, 0.7545, 0.4639, 0.75, 0.4375, 0.875, 0.4375, 0.8705, 0.5001, 0.8705, 0.4639, 0.875, 0.4375, 0.875, 0.5, 0.004492, 0.5001, 0.004522, 0.5361, 0.0, 0.5625, 0.0, 0.5, 0.004522, 0.4639, 0.004492, 0.5001, 0.0, 0.5, 0.0, 0.4375, 0.1205, 0.5361, 0.1205, 0.5001, 0.125, 0.5, 0.125, 0.5625, 0.004522, 0.5361, 0.1205, 0.5361, 0.125, 0.5625, 0.0, 0.5625, 0.1205, 0.4639, 0.004522, 0.4639, 0.0, 0.4375, 0.125, 0.4375, 0.1205, 0.5001, 0.1205, 0.4639, 0.125, 0.4375, 0.125, 0.5, 0.2545, 0.5001, 0.2545, 0.5361, 0.25, 0.5625, 0.25, 0.5, 0.2545, 0.4639, 0.2545, 0.5001, 0.25, 0.5, 0.25, 0.4375, 0.3705, 0.5361, 0.3705, 0.5001, 0.375, 0.5, 0.375, 0.5625, 0.2545, 0.5361, 0.3705, 0.5361, 0.375, 0.5625, 0.25, 0.5625, 0.3705, 0.4639, 0.2545, 0.4639, 0.25, 0.4375, 0.375, 0.4375, 0.3705, 0.5001, 0.3705, 0.4639, 0.375, 0.4375, 0.375, 0.5, 0.004492, 0.5001, 0.1205, 0.5001, 0.1205, 0.5361, 0.004522, 0.5361, 0.004522, 0.4639, 0.1205, 0.4639, 0.1205, 0.5001, 0.004492, 0.5001, 0.004522, 0.5361, 0.004492, 0.5001, 0.004492, 0.5001, 0.004522, 0.5361, 0.1205, 0.4639, 0.1205, 0.5001, 0.1205, 0.5001, 0.1205, 0.4639, 0.1205, 0.5361, 0.004522, 0.5361, 0.004522, 0.5361, 0.1205, 0.5361, 0.004492, 0.5001, 0.004522, 0.4639, 0.004522, 0.4639, 0.004492, 0.5001, 0.2545, 0.5001, 0.3705, 0.5001, 0.3705, 0.5361, 0.2545, 0.5361, 0.2545, 0.4639, 0.3705, 0.4639, 0.3705, 0.5001, 0.2545, 0.5001, 0.3705, 0.5361, 0.2545, 0.5361, 0.2545, 0.5361, 0.3705, 0.5361, 0.2545, 0.5001, 0.2545, 0.4639, 0.2545, 0.4639, 0.2545, 0.5001, 0.2545, 0.4639, 0.3705, 0.4639, 0.3705, 0.4639, 0.2545, 0.4639, 0.3705, 0.5001, 0.3705, 0.5361, 0.3705, 0.5361, 0.3705, 0.5001, 0.5045, 0.5001, 0.6205, 0.5001, 0.6205, 0.5361, 0.5045, 0.5361, 0.5045, 0.4639, 0.6205, 0.4639, 0.6205, 0.5001, 0.5045, 0.5001, 0.6205, 0.5361, 0.5045, 0.5361, 0.5045, 0.5361, 0.6205, 0.5361, 0.5045, 0.5361, 0.5045, 0.5001, 0.5045, 0.5001, 0.5045, 0.5361, 0.6205, 0.4639, 0.6205, 0.5001, 0.6205, 0.5001, 0.6205, 0.4639, 0.5045, 0.4639, 0.6205, 0.4639, 0.6205, 0.4639, 0.5045, 0.4639, 0.7545, 0.5001, 0.8705, 0.5001, 0.8705, 0.5361, 0.7545, 0.5361, 0.7545, 0.4639, 0.8705, 0.4639, 0.8705, 0.5001, 0.7545, 0.5001, 0.8705, 0.5001, 0.8705, 0.5361, 0.8705, 0.5361, 0.8705, 0.5001, 0.7545, 0.5361, 0.7545, 0.5001, 0.7545, 0.5001, 0.7545, 0.5361, 0.8705, 0.4639, 0.8705, 0.5001, 0.8705, 0.5001, 0.8705, 0.4639, 0.8705, 0.5361, 0.7545, 0.5361, 0.7545, 0.5361, 0.8705, 0.5361])
me_torus.materials.append(mat_metal)
me_torus.materials.append(mat_material)
me_torus.update()

# ---- curves / text
cu_b_ziercurve = bpy.data.curves.new('BézierCurve', 'CURVE')
cu_b_ziercurve.dimensions = '3D'
_sp = cu_b_ziercurve.splines.new('BEZIER'); _sp.bezier_points.add(1)
_sp.bezier_points.foreach_set('co', [-0.6308, -0.0614, 0.1467, 1.0, 0.0, 0.0])
_sp.bezier_points.foreach_set('handle_left', [-1.131, -0.5614, 0.1467, 0.0, 0.0, 0.0])
_sp.bezier_points.foreach_set('handle_right', [-0.1308, 0.4386, 0.1467, 2.0, 0.0, 0.0])
for _p, _l, _r in zip(_sp.bezier_points, ['ALIGNED', 'ALIGNED'], ['ALIGNED', 'ALIGNED']): _p.handle_left_type = _l; _p.handle_right_type = _r
_sp.order_u = 0
_sp.order_v = 0
cu_b_ziercurve.materials.append(mat_roslin_lisc)
cu_b_ziercurve.use_path = True
cu_b_ziercurve.fill_mode = 'FULL'

# ---- objects
ob_grunt = bpy.data.objects.new('Grunt', me_plane_003)
ob_camera = bpy.data.objects.new('Camera', cam_camera)
ob_roslina_lisc01 = bpy.data.objects.new('Roslina_Lisc01', me_plane)
ob_roslina_lisc02 = bpy.data.objects.new('Roslina_Lisc02', me_plane_001)
ob_roslina_lisc03 = bpy.data.objects.new('Roslina_Lisc03', me_plane_002)
ob_roslina_lodyga = bpy.data.objects.new('Roslina_Lodyga', me_cylinder)
ob_roslina_pak = bpy.data.objects.new('Roslina_Pak', me_sphere)
ob_roslina_pierscien = bpy.data.objects.new('Roslina_Pierscien', me_torus)
ob_roslina_pnacze = bpy.data.objects.new('Roslina_Pnacze', cu_b_ziercurve)

# ---- transforms, parenting, visibility, modifiers, constraints
ob_grunt.location = (0.0, 0.0, 22.48)
ob_grunt.scale = (-45.03, -45.03, -45.03)
_m = ob_grunt.modifiers.new('Displace', 'DISPLACE')
ob_camera.location = (11.94, 15.73, 8.348)
ob_camera.rotation_euler = (1.311, 3.047e-06, 2.498)
ob_camera.scale = (0.7379, 0.7379, 0.7379)
ob_camera.lock_rotations_4d = False
ob_camera.empty_display_type = 'ARROWS'
ob_camera.color = (0.0, 0.0, 0.0, 0.0)
ob_camera.display_type = 'WIRE'
ob_camera.lineart.crease_threshold = 0.0
ob_roslina_lisc01.location = (0.003792, 0.08266, 3.671)
ob_roslina_lisc01.rotation_euler = (-0.7373, -0.0, 0.0)
_m = ob_roslina_lisc01.modifiers.new('Mirror', 'MIRROR')
_m.use_clip = True
ob_roslina_lisc02.location = (0.07801, -0.07834, 1.22)
ob_roslina_lisc02.rotation_euler = (-0.7373, -0.0, -2.311)
ob_roslina_lisc02.scale = (0.7191, 0.7191, 0.7191)
_m = ob_roslina_lisc02.modifiers.new('Mirror', 'MIRROR')
_m.use_clip = True
ob_roslina_lisc03.location = (-0.05785, 0.008155, 4.486)
ob_roslina_lisc03.rotation_euler = (-0.7373, -0.0, 1.734)
ob_roslina_lisc03.scale = (0.8473, 0.8473, 0.8473)
_m = ob_roslina_lisc03.modifiers.new('Mirror', 'MIRROR')
_m.use_clip = True
ob_roslina_lodyga.location = (0.0, 0.0, 0.0)
ob_roslina_lodyga.scale = (0.15, 0.15, 0.15)
_m = ob_roslina_lodyga.modifiers.new('Subdivision', 'SUBSURF')
_m.levels = 2
_m.render_levels = 3
ob_roslina_pak.location = (0.0, 0.0, 5.21)
ob_roslina_pak.scale = (0.2, 0.2, 0.2)
ob_roslina_pierscien.location = (0.0, 0.0, 2.743)
ob_roslina_pierscien.scale = (0.7636, 0.7636, 0.7636)
ob_roslina_pnacze.location = (0.0, 0.0, -0.1593)
ob_roslina_pnacze.scale = (1.0, 1.0, 2.25)
_m = ob_roslina_pnacze.modifiers.new('Shrinkwrap', 'SHRINKWRAP')
_m.target = ob_roslina_lodyga
_m.offset = 0.2
_m = ob_roslina_pnacze.modifiers.new('Screw', 'SCREW')
_m.object = ob_roslina_lodyga
_m.steps = 8
_m.render_steps = 32
_m.iterations = 2
_m.angle = 5.236
_m.screw_offset = 0.5
cam_camera.dof.focus_object = ob_roslina_lodyga

# ---- collection membership
scene.collection.objects.link(ob_grunt)
col_collection.objects.link(ob_camera)
col_roslina_hero.objects.link(ob_roslina_lisc01)
col_roslina_hero.objects.link(ob_roslina_lisc02)
col_roslina_hero.objects.link(ob_roslina_lisc03)
col_roslina_hero.objects.link(ob_roslina_lodyga)
col_roslina_hero.objects.link(ob_roslina_pak)
col_roslina_hero.objects.link(ob_roslina_pierscien)
col_roslina_hero.objects.link(ob_roslina_pnacze)

# ---- scene / render settings (as saved in the file)
scene.camera = ob_camera
scene.frame_start = 1; scene.frame_end = 250; scene.frame_set(-12)
scene.render.engine = 'BLENDER_EEVEE_NEXT'
scene.render.bake_bias = 0.0
scene.render.bake_samples = 0
scene.cycles.sampling_pattern = 'TABULATED_SOBOL'
scene.eevee.use_volume_custom_range = False
bpy.context.view_layer.update()
